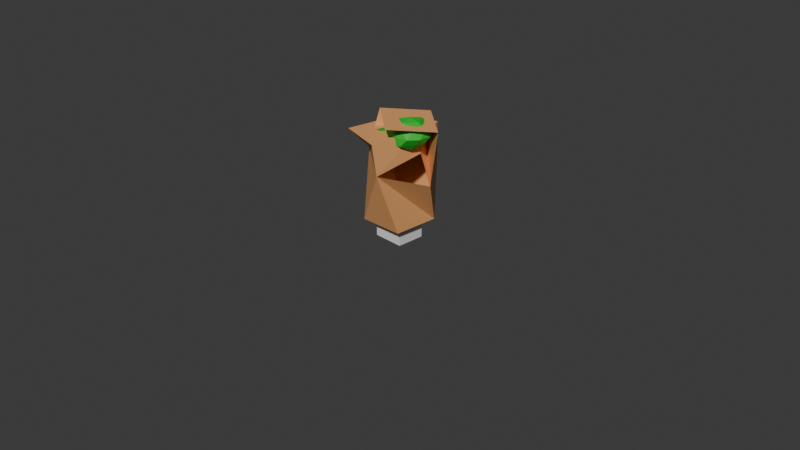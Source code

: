 # Source: p_yt_puu.blend  (saved by Blender 4.2.66; exported with 4.5.12 LTS)
import bpy
from mathutils import Matrix  # noqa: F401  (used for matrix-valued properties, if any)

bpy.ops.wm.read_factory_settings(use_empty=True)
scene = bpy.context.scene
scene.name = 'Scene'

# ---- collections
col_collection = bpy.data.collections.new('Collection'); scene.collection.children.link(col_collection)

# ---- materials (node trees are filled in below, after node groups)
mat_material_004 = bpy.data.materials.new('Material.004')
mat_material_001 = bpy.data.materials.new('Material.001')
mat_material_003 = bpy.data.materials.new('Material.003')
mat_material_002 = bpy.data.materials.new('Material.002')
mat_material_005 = bpy.data.materials.new('Material.005')

# ---- material node trees
mat_material_004.use_nodes = True; mat_material_004.node_tree.nodes.clear()
_N = mat_material_004.node_tree.nodes; _L = mat_material_004.node_tree.links
n0 = _N.new('ShaderNodeBsdfPrincipled'); n0.name = 'Principled BSDF'; n0.location = (10, 300)
n0.inputs[0].default_value = (0.8001, 0.3789, 0.1423, 1.0)
n1 = _N.new('ShaderNodeOutputMaterial'); n1.name = 'Material Output'; n1.location = (300, 300)
_L.new(n0.outputs[0], n1.inputs[0])
n1.is_active_output = True
mat_material_001.use_nodes = True; mat_material_001.node_tree.nodes.clear()
_N = mat_material_001.node_tree.nodes; _L = mat_material_001.node_tree.links
n0 = _N.new('ShaderNodeBsdfPrincipled'); n0.name = 'Principled BSDF'; n0.location = (10, 300)
n0.inputs[0].default_value = (0.0171, 0.5137, 0.03257, 1.0)
n1 = _N.new('ShaderNodeOutputMaterial'); n1.name = 'Material Output'; n1.location = (300, 300)
_L.new(n0.outputs[0], n1.inputs[0])
n1.is_active_output = True
mat_material_003.use_nodes = True; mat_material_003.node_tree.nodes.clear()
_N = mat_material_003.node_tree.nodes; _L = mat_material_003.node_tree.links
n0 = _N.new('ShaderNodeBsdfPrincipled'); n0.name = 'Principled BSDF'; n0.location = (10, 300)
n0.inputs[0].default_value = (0.3462, 0.8, 0.09456, 1.0)
n1 = _N.new('ShaderNodeOutputMaterial'); n1.name = 'Material Output'; n1.location = (300, 300)
_L.new(n0.outputs[0], n1.inputs[0])
n1.is_active_output = True
mat_material_002.use_nodes = True; mat_material_002.node_tree.nodes.clear()
_N = mat_material_002.node_tree.nodes; _L = mat_material_002.node_tree.links
n0 = _N.new('ShaderNodeBsdfPrincipled'); n0.name = 'Principled BSDF'; n0.location = (10, 300)
n0.inputs[0].default_value = (0.01261, 0.2952, 0.01985, 1.0)
n1 = _N.new('ShaderNodeOutputMaterial'); n1.name = 'Material Output'; n1.location = (300, 300)
_L.new(n0.outputs[0], n1.inputs[0])
n1.is_active_output = True
mat_material_005.use_nodes = True; mat_material_005.node_tree.nodes.clear()
_N = mat_material_005.node_tree.nodes; _L = mat_material_005.node_tree.links
n0 = _N.new('ShaderNodeBsdfPrincipled'); n0.name = 'Principled BSDF'; n0.location = (10, 300)
n0.inputs[0].default_value = (0.8003, 0.7749, 0.755, 1.0)
n1 = _N.new('ShaderNodeOutputMaterial'); n1.name = 'Material Output'; n1.location = (300, 300)
_L.new(n0.outputs[0], n1.inputs[0])
n1.is_active_output = True

# ---- world
world_world = bpy.data.worlds.new('World'); scene.world = world_world
world_world.use_nodes = True; world_world.node_tree.nodes.clear()
_N = world_world.node_tree.nodes; _L = world_world.node_tree.links
n0 = _N.new('ShaderNodeOutputWorld'); n0.name = 'World Output'; n0.location = (300, 300)
n1 = _N.new('ShaderNodeBackground'); n1.name = 'Background'; n1.location = (10, 300)
n1.inputs[0].default_value = (0.05088, 0.05088, 0.05088, 1.0)
_L.new(n1.outputs[0], n0.inputs[0])
n0.is_active_output = True
world_world.color = (0.05088, 0.05088, 0.05088)
world_world.sun_shadow_jitter_overblur = 0.0

# ---- cameras
cam_camera = bpy.data.cameras.new('Camera')
cam_camera.clip_end = 100.0
cam_camera.ortho_scale = 7.314

# ---- meshes
me_plane = bpy.data.meshes.new('Plane')
me_plane.from_pydata([(0.0, 0.0, 0.0)], [], [])
_uv = me_plane.uv_layers.new(name='UVMap')
_uv.uv.foreach_set('vector', [])
me_plane.update()
me_plane_001 = bpy.data.meshes.new('Plane.001')
me_plane_001.from_pydata([(0.0, 0.0, 0.0), (-0.09943, 0.001018, 0.4752), (-0.1421, -0.2028, 0.8264), (-0.1772, -0.2134, 1.002), (-0.1565, 0.1364, 0.6508), (-0.2122, 0.1334, 0.9194), (0.04981, -0.1101, 0.6915), (0.02073, -0.09114, 1.177)], [(0, 1), (1, 2), (2, 3), (1, 4), (4, 5), (1, 6), (6, 7)], [])
_uv = me_plane_001.uv_layers.new(name='UVMap')
_uv.uv.foreach_set('vector', [])
me_plane_001.materials.append(mat_material_004)
me_plane_001.update()
me_icosphere = bpy.data.meshes.new('Icosphere')
me_icosphere.from_pydata([(-0.03659, 0.02087, -1.009), (0.7134, -0.3178, -0.4184), (-0.2764, -0.8506, -0.4472), (-0.8944, 0.0, -0.4472), (-0.2764, 0.8506, -0.4472), (0.714, 0.4264, -0.3176), (0.4088, -0.7507, 0.2774), (-0.7236, -0.5257, 0.4472), (-0.7682, 0.5831, 0.1465), (0.2764, 0.8506, 0.4472), (0.8944, 0.0, 0.4472), (0.0, 0.0, 1.0), (-0.1625, -0.5, -0.8507), (0.4253, -0.309, -0.8507), (0.2629, -0.809, -0.5257), (0.8391, -0.0004014, -0.4111), (0.4253, 0.309, -0.8507), (-0.4773, 0.08241, -0.9706), (-0.6882, -0.5, -0.5257), (-0.3155, 0.4847, -1.027), (-0.6882, 0.5, -0.5257), (0.2629, 0.809, -0.5257), (0.9511, -0.309, 0.0), (0.9511, 0.309, 0.0), (0.1072, -0.8656, 8.065e-07), (0.6263, -0.7557, 0.01299), (-0.9511, -0.309, 0.0), (-0.5878, -0.809, 0.0), (-0.583, 0.8533, -0.171), (-0.9511, 0.309, 0.0), (0.6191, 0.7707, 0.04049), (0.0, 1.0, 0.0), (0.6882, -0.5, 0.5257), (-0.2629, -0.809, 0.5257), (-0.8506, 0.0, 0.5257), (-0.2629, 0.8938, 0.1839), (0.7064, 0.5216, 0.404), (0.1625, -0.5, 0.8507), (0.5257, 0.0, 0.8507), (-0.4253, -0.309, 0.8507), (-0.2793, 0.4514, 0.5035), (0.1625, 0.5, 0.8507)], [], [(0, 13, 12), (1, 13, 15), (0, 12, 17), (0, 17, 19), (0, 19, 16), (1, 15, 22), (2, 14, 24), (3, 18, 26), (4, 20, 28), (5, 21, 30), (1, 22, 25), (2, 24, 27), (3, 26, 29), (4, 28, 31), (5, 30, 23), (6, 32, 37), (7, 33, 39), (8, 34, 40), (9, 35, 41), (10, 36, 38), (38, 41, 11), (38, 36, 41), (36, 9, 41), (41, 40, 11), (41, 35, 40), (35, 8, 40), (40, 39, 11), (40, 34, 39), (34, 7, 39), (39, 37, 11), (39, 33, 37), (33, 6, 37), (37, 38, 11), (37, 32, 38), (32, 10, 38), (23, 36, 10), (23, 30, 36), (30, 9, 36), (31, 35, 9), (31, 28, 35), (28, 8, 35), (29, 34, 8), (29, 26, 34), (26, 7, 34), (27, 33, 7), (27, 24, 33), (24, 6, 33), (25, 32, 6), (25, 22, 32), (22, 10, 32), (30, 31, 9), (30, 21, 31), (21, 4, 31), (28, 29, 8), (28, 20, 29), (20, 3, 29), (26, 27, 7), (26, 18, 27), (18, 2, 27), (24, 25, 6), (24, 14, 25), (14, 1, 25), (22, 23, 10), (22, 15, 23), (15, 5, 23), (16, 21, 5), (16, 19, 21), (19, 4, 21), (19, 20, 4), (19, 17, 20), (17, 3, 20), (17, 18, 3), (17, 12, 18), (12, 2, 18), (15, 16, 5), (15, 13, 16), (13, 0, 16), (12, 14, 2), (12, 13, 14), (13, 1, 14)])
_uv = me_icosphere.uv_layers.new(name='UVMap')
_uv.uv.foreach_set('vector', [0.1818, 0.0, 0.2273, 0.07873, 0.1364, 0.07873, 0.2727, 0.1575, 0.3182, 0.07873, 0.3636, 0.1575, 0.9091, 0.0, 0.9545, 0.07873, 0.8636, 0.07873, 0.7273, 0.0, 0.7727, 0.07873, 0.6818, 0.07873, 0.5455, 0.0, 0.5909, 0.07873, 0.5, 0.07873, 0.2727, 0.1575, 0.3636, 0.1575, 0.3182, 0.2362, 0.09091, 0.1575, 0.1818, 0.1575, 0.1364, 0.2362, 0.8182, 0.1575, 0.9091, 0.1575, 0.8636, 0.2362, 0.6364, 0.1575, 0.7273, 0.1575, 0.6818, 0.2362, 0.4545, 0.1575, 0.5455, 0.1575, 0.5, 0.2362, 0.2727, 0.1575, 0.3182, 0.2362, 0.2273, 0.2362, 0.09091, 0.1575, 0.1364, 0.2362, 0.04546, 0.2362, 0.8182, 0.1575, 0.8636, 0.2362, 0.7727, 0.2362, 0.6364, 0.1575, 0.6818, 0.2362, 0.5909, 0.2362, 0.4545, 0.1575, 0.5, 0.2362, 0.4091, 0.2362, 0.1818, 0.3149, 0.2727, 0.3149, 0.2273, 0.3937, 0.0, 0.3149, 0.09091, 0.3149, 0.04546, 0.3937, 0.7273, 0.3149, 0.8182, 0.3149, 0.7727, 0.3937, 0.5455, 0.3149, 0.6364, 0.3149, 0.5909, 0.3937, 0.3636, 0.3149, 0.4545, 0.3149, 0.4091, 0.3937, 0.4091, 0.3937, 0.5, 0.3937, 0.4545, 0.4724, 0.4091, 0.3937, 0.4545, 0.3149, 0.5, 0.3937, 0.4545, 0.3149, 0.5455, 0.3149, 0.5, 0.3937, 0.5909, 0.3937, 0.6818, 0.3937, 0.6364, 0.4724, 0.5909, 0.3937, 0.6364, 0.3149, 0.6818, 0.3937, 0.6364, 0.3149, 0.7273, 0.3149, 0.6818, 0.3937, 0.7727, 0.3937, 0.8636, 0.3937, 0.8182, 0.4724, 0.7727, 0.3937, 0.8182, 0.3149, 0.8636, 0.3937, 0.8182, 0.3149, 0.9091, 0.3149, 0.8636, 0.3937, 0.04546, 0.3937, 0.1364, 0.3937, 0.09091, 0.4724, 0.04546, 0.3937, 0.09091, 0.3149, 0.1364, 0.3937, 0.09091, 0.3149, 0.1818, 0.3149, 0.1364, 0.3937, 0.2273, 0.3937, 0.3182, 0.3937, 0.2727, 0.4724, 0.2273, 0.3937, 0.2727, 0.3149, 0.3182, 0.3937, 0.2727, 0.3149, 0.3636, 0.3149, 0.3182, 0.3937, 0.4091, 0.2362, 0.4545, 0.3149, 0.3636, 0.3149, 0.4091, 0.2362, 0.5, 0.2362, 0.4545, 0.3149, 0.5, 0.2362, 0.5455, 0.3149, 0.4545, 0.3149, 0.5909, 0.2362, 0.6364, 0.3149, 0.5455, 0.3149, 0.5909, 0.2362, 0.6818, 0.2362, 0.6364, 0.3149, 0.6818, 0.2362, 0.7273, 0.3149, 0.6364, 0.3149, 0.7727, 0.2362, 0.8182, 0.3149, 0.7273, 0.3149, 0.7727, 0.2362, 0.8636, 0.2362, 0.8182, 0.3149, 0.8636, 0.2362, 0.9091, 0.3149, 0.8182, 0.3149, 0.04546, 0.2362, 0.09091, 0.3149, 0.0, 0.3149, 0.04546, 0.2362, 0.1364, 0.2362, 0.09091, 0.3149, 0.1364, 0.2362, 0.1818, 0.3149, 0.09091, 0.3149, 0.2273, 0.2362, 0.2727, 0.3149, 0.1818, 0.3149, 0.2273, 0.2362, 0.3182, 0.2362, 0.2727, 0.3149, 0.3182, 0.2362, 0.3636, 0.3149, 0.2727, 0.3149, 0.5, 0.2362, 0.5909, 0.2362, 0.5455, 0.3149, 0.5, 0.2362, 0.5455, 0.1575, 0.5909, 0.2362, 0.5455, 0.1575, 0.6364, 0.1575, 0.5909, 0.2362, 0.6818, 0.2362, 0.7727, 0.2362, 0.7273, 0.3149, 0.6818, 0.2362, 0.7273, 0.1575, 0.7727, 0.2362, 0.7273, 0.1575, 0.8182, 0.1575, 0.7727, 0.2362, 0.8636, 0.2362, 0.9545, 0.2362, 0.9091, 0.3149, 0.8636, 0.2362, 0.9091, 0.1575, 0.9545, 0.2362, 0.9091, 0.1575, 1.0, 0.1575, 0.9545, 0.2362, 0.1364, 0.2362, 0.2273, 0.2362, 0.1818, 0.3149, 0.1364, 0.2362, 0.1818, 0.1575, 0.2273, 0.2362, 0.1818, 0.1575, 0.2727, 0.1575, 0.2273, 0.2362, 0.3182, 0.2362, 0.4091, 0.2362, 0.3636, 0.3149, 0.3182, 0.2362, 0.3636, 0.1575, 0.4091, 0.2362, 0.3636, 0.1575, 0.4545, 0.1575, 0.4091, 0.2362, 0.5, 0.07873, 0.5455, 0.1575, 0.4545, 0.1575, 0.5, 0.07873, 0.5909, 0.07873, 0.5455, 0.1575, 0.5909, 0.07873, 0.6364, 0.1575, 0.5455, 0.1575, 0.6818, 0.07873, 0.7273, 0.1575, 0.6364, 0.1575, 0.6818, 0.07873, 0.7727, 0.07873, 0.7273, 0.1575, 0.7727, 0.07873, 0.8182, 0.1575, 0.7273, 0.1575, 0.8636, 0.07873, 0.9091, 0.1575, 0.8182, 0.1575, 0.8636, 0.07873, 0.9545, 0.07873, 0.9091, 0.1575, 0.9545, 0.07873, 1.0, 0.1575, 0.9091, 0.1575, 0.3636, 0.1575, 0.4091, 0.07873, 0.4545, 0.1575, 0.3636, 0.1575, 0.3182, 0.07873, 0.4091, 0.07873, 0.3182, 0.07873, 0.3636, 0.0, 0.4091, 0.07873, 0.1364, 0.07873, 0.1818, 0.1575, 0.09091, 0.1575, 0.1364, 0.07873, 0.2273, 0.07873, 0.1818, 0.1575, 0.2273, 0.07873, 0.2727, 0.1575, 0.1818, 0.1575])
me_icosphere.materials.append(mat_material_001)
me_icosphere.update()
me_icosphere_001 = bpy.data.meshes.new('Icosphere.001')
me_icosphere_001.from_pydata([(0.2278, 0.0681, -1.049), (0.9514, -0.4576, -0.4965), (-0.04863, -0.7825, -0.4965), (-0.6667, 0.0681, -0.4965), (-0.04863, 0.9187, -0.4965), (0.7327, 0.6391, -0.4965), (0.5041, -0.7825, 0.3979), (-0.4958, -0.4576, 0.3979), (-0.4958, 0.5938, 0.3979), (0.54, 0.9093, 0.08393), (1.122, 0.0681, 0.3979), (0.2278, 0.0681, 0.9507), (0.0653, -0.4319, -0.8999), (0.6531, -0.2409, -0.8999), (0.4906, -0.7409, -0.575), (1.078, 0.0681, -0.575), (0.6531, 0.3771, -0.8999), (-0.298, 0.0681, -0.8999), (-0.6025, -0.3812, -0.575), (0.0653, 0.5681, -0.8999), (-0.4604, 0.5681, -0.575), (0.4906, 0.8771, -0.575), (1.179, -0.2409, -0.04928), (1.012, 0.417, -0.06682), (0.2278, -0.9319, -0.04928), (0.8155, -0.7409, -0.04928), (-0.7012, -0.2423, 0.06305), (-0.3611, -0.5659, -0.125), (-0.2313, 0.8426, 0.09454), (-0.7233, 0.3771, -0.04928), (0.8155, 0.8771, -0.04928), (0.2278, 1.068, -0.04928), (0.9159, -0.4319, 0.4765), (-0.03511, -0.7409, 0.4765), (-0.6647, 0.007812, 0.2894), (0.2969, 0.8679, 0.1514), (0.9159, 0.5681, 0.4765), (0.3902, -0.4319, 0.8014), (0.7535, 0.0681, 0.8014), (-0.2049, -0.09749, 0.7068), (-0.1976, 0.3771, 0.8014), (0.3935, 0.5733, 0.5435)], [], [(0, 13, 12), (1, 13, 15), (0, 12, 17), (0, 17, 19), (0, 19, 16), (1, 15, 22), (2, 14, 24), (3, 18, 26), (4, 20, 28), (5, 21, 30), (1, 22, 25), (2, 24, 27), (3, 26, 29), (4, 28, 31), (5, 30, 23), (6, 32, 37), (7, 33, 39), (8, 34, 40), (9, 35, 41), (10, 36, 38), (38, 41, 11), (38, 36, 41), (36, 9, 41), (41, 40, 11), (41, 35, 40), (35, 8, 40), (40, 39, 11), (40, 34, 39), (34, 7, 39), (39, 37, 11), (39, 33, 37), (33, 6, 37), (37, 38, 11), (37, 32, 38), (32, 10, 38), (23, 36, 10), (23, 30, 36), (30, 9, 36), (31, 35, 9), (31, 28, 35), (28, 8, 35), (29, 34, 8), (29, 26, 34), (26, 7, 34), (27, 33, 7), (27, 24, 33), (24, 6, 33), (25, 32, 6), (25, 22, 32), (22, 10, 32), (30, 31, 9), (30, 21, 31), (21, 4, 31), (28, 29, 8), (28, 20, 29), (20, 3, 29), (26, 27, 7), (26, 18, 27), (18, 2, 27), (24, 25, 6), (24, 14, 25), (14, 1, 25), (22, 23, 10), (22, 15, 23), (15, 5, 23), (16, 21, 5), (16, 19, 21), (19, 4, 21), (19, 20, 4), (19, 17, 20), (17, 3, 20), (17, 18, 3), (17, 12, 18), (12, 2, 18), (15, 16, 5), (15, 13, 16), (13, 0, 16), (12, 14, 2), (12, 13, 14), (13, 1, 14)])
_uv = me_icosphere_001.uv_layers.new(name='UVMap')
_uv.uv.foreach_set('vector', [0.1818, 0.0, 0.2273, 0.07873, 0.1364, 0.07873, 0.2727, 0.1575, 0.3182, 0.07873, 0.3636, 0.1575, 0.9091, 0.0, 0.9545, 0.07873, 0.8636, 0.07873, 0.7273, 0.0, 0.7727, 0.07873, 0.6818, 0.07873, 0.5455, 0.0, 0.5909, 0.07873, 0.5, 0.07873, 0.2727, 0.1575, 0.3636, 0.1575, 0.3182, 0.2362, 0.09091, 0.1575, 0.1818, 0.1575, 0.1364, 0.2362, 0.8182, 0.1575, 0.9091, 0.1575, 0.8636, 0.2362, 0.6364, 0.1575, 0.7273, 0.1575, 0.6818, 0.2362, 0.4545, 0.1575, 0.5455, 0.1575, 0.5, 0.2362, 0.2727, 0.1575, 0.3182, 0.2362, 0.2273, 0.2362, 0.09091, 0.1575, 0.1364, 0.2362, 0.04546, 0.2362, 0.8182, 0.1575, 0.8636, 0.2362, 0.7727, 0.2362, 0.6364, 0.1575, 0.6818, 0.2362, 0.5909, 0.2362, 0.4545, 0.1575, 0.5, 0.2362, 0.4091, 0.2362, 0.1818, 0.3149, 0.2727, 0.3149, 0.2273, 0.3937, 0.0, 0.3149, 0.09091, 0.3149, 0.04546, 0.3937, 0.7273, 0.3149, 0.8182, 0.3149, 0.7727, 0.3937, 0.5455, 0.3149, 0.6364, 0.3149, 0.5909, 0.3937, 0.3636, 0.3149, 0.4545, 0.3149, 0.4091, 0.3937, 0.4091, 0.3937, 0.5, 0.3937, 0.4545, 0.4724, 0.4091, 0.3937, 0.4545, 0.3149, 0.5, 0.3937, 0.4545, 0.3149, 0.5455, 0.3149, 0.5, 0.3937, 0.5909, 0.3937, 0.6818, 0.3937, 0.6364, 0.4724, 0.5909, 0.3937, 0.6364, 0.3149, 0.6818, 0.3937, 0.6364, 0.3149, 0.7273, 0.3149, 0.6818, 0.3937, 0.7727, 0.3937, 0.8636, 0.3937, 0.8182, 0.4724, 0.7727, 0.3937, 0.8182, 0.3149, 0.8636, 0.3937, 0.8182, 0.3149, 0.9091, 0.3149, 0.8636, 0.3937, 0.04546, 0.3937, 0.1364, 0.3937, 0.09091, 0.4724, 0.04546, 0.3937, 0.09091, 0.3149, 0.1364, 0.3937, 0.09091, 0.3149, 0.1818, 0.3149, 0.1364, 0.3937, 0.2273, 0.3937, 0.3182, 0.3937, 0.2727, 0.4724, 0.2273, 0.3937, 0.2727, 0.3149, 0.3182, 0.3937, 0.2727, 0.3149, 0.3636, 0.3149, 0.3182, 0.3937, 0.4091, 0.2362, 0.4545, 0.3149, 0.3636, 0.3149, 0.4091, 0.2362, 0.5, 0.2362, 0.4545, 0.3149, 0.5, 0.2362, 0.5455, 0.3149, 0.4545, 0.3149, 0.5909, 0.2362, 0.6364, 0.3149, 0.5455, 0.3149, 0.5909, 0.2362, 0.6818, 0.2362, 0.6364, 0.3149, 0.6818, 0.2362, 0.7273, 0.3149, 0.6364, 0.3149, 0.7727, 0.2362, 0.8182, 0.3149, 0.7273, 0.3149, 0.7727, 0.2362, 0.8636, 0.2362, 0.8182, 0.3149, 0.8636, 0.2362, 0.9091, 0.3149, 0.8182, 0.3149, 0.04546, 0.2362, 0.09091, 0.3149, 0.0, 0.3149, 0.04546, 0.2362, 0.1364, 0.2362, 0.09091, 0.3149, 0.1364, 0.2362, 0.1818, 0.3149, 0.09091, 0.3149, 0.2273, 0.2362, 0.2727, 0.3149, 0.1818, 0.3149, 0.2273, 0.2362, 0.3182, 0.2362, 0.2727, 0.3149, 0.3182, 0.2362, 0.3636, 0.3149, 0.2727, 0.3149, 0.5, 0.2362, 0.5909, 0.2362, 0.5455, 0.3149, 0.5, 0.2362, 0.5455, 0.1575, 0.5909, 0.2362, 0.5455, 0.1575, 0.6364, 0.1575, 0.5909, 0.2362, 0.6818, 0.2362, 0.7727, 0.2362, 0.7273, 0.3149, 0.6818, 0.2362, 0.7273, 0.1575, 0.7727, 0.2362, 0.7273, 0.1575, 0.8182, 0.1575, 0.7727, 0.2362, 0.8636, 0.2362, 0.9545, 0.2362, 0.9091, 0.3149, 0.8636, 0.2362, 0.9091, 0.1575, 0.9545, 0.2362, 0.9091, 0.1575, 1.0, 0.1575, 0.9545, 0.2362, 0.1364, 0.2362, 0.2273, 0.2362, 0.1818, 0.3149, 0.1364, 0.2362, 0.1818, 0.1575, 0.2273, 0.2362, 0.1818, 0.1575, 0.2727, 0.1575, 0.2273, 0.2362, 0.3182, 0.2362, 0.4091, 0.2362, 0.3636, 0.3149, 0.3182, 0.2362, 0.3636, 0.1575, 0.4091, 0.2362, 0.3636, 0.1575, 0.4545, 0.1575, 0.4091, 0.2362, 0.5, 0.07873, 0.5455, 0.1575, 0.4545, 0.1575, 0.5, 0.07873, 0.5909, 0.07873, 0.5455, 0.1575, 0.5909, 0.07873, 0.6364, 0.1575, 0.5455, 0.1575, 0.6818, 0.07873, 0.7273, 0.1575, 0.6364, 0.1575, 0.6818, 0.07873, 0.7727, 0.07873, 0.7273, 0.1575, 0.7727, 0.07873, 0.8182, 0.1575, 0.7273, 0.1575, 0.8636, 0.07873, 0.9091, 0.1575, 0.8182, 0.1575, 0.8636, 0.07873, 0.9545, 0.07873, 0.9091, 0.1575, 0.9545, 0.07873, 1.0, 0.1575, 0.9091, 0.1575, 0.3636, 0.1575, 0.4091, 0.07873, 0.4545, 0.1575, 0.3636, 0.1575, 0.3182, 0.07873, 0.4091, 0.07873, 0.3182, 0.07873, 0.3636, 0.0, 0.4091, 0.07873, 0.1364, 0.07873, 0.1818, 0.1575, 0.09091, 0.1575, 0.1364, 0.07873, 0.2273, 0.07873, 0.1818, 0.1575, 0.2273, 0.07873, 0.2727, 0.1575, 0.1818, 0.1575])
me_icosphere_001.materials.append(mat_material_003)
me_icosphere_001.update()
me_icosphere_002 = bpy.data.meshes.new('Icosphere.002')
me_icosphere_002.from_pydata([(0.0, 0.0, -1.0), (0.7236, -0.5257, -0.4472), (-0.2764, -0.8506, -0.4472), (-1.016, -0.0848, -0.5082), (-0.2764, 0.8506, -0.4472), (0.5888, 0.5636, -0.3001), (0.2764, -0.8506, 0.4472), (-0.5449, -0.6337, 0.2603), (-0.7443, 0.3459, 0.2123), (0.1661, 0.6667, 0.3665), (0.8944, 0.0, 0.4472), (0.05372, -0.0185, 1.088), (-0.1625, -0.5, -0.8507), (0.4253, -0.309, -0.8507), (0.2629, -0.809, -0.5257), (0.8506, 0.0, -0.5257), (0.4253, 0.309, -0.8507), (-0.5257, 0.0, -0.8507), (-0.6882, -0.5, -0.5257), (-0.1625, 0.5, -0.8507), (-0.5115, 0.6501, -0.5984), (0.3403, 0.77, -0.314), (0.9511, -0.309, 0.0), (0.9511, 0.309, 0.0), (-0.08947, -0.9392, 0.07141), (0.5878, -0.809, 0.0), (-0.7759, -0.3753, -0.081), (-0.5878, -0.809, 0.0), (-0.7176, 0.6865, -0.1519), (-1.16, 0.1913, -0.1962), (0.3921, 0.8617, 0.04629), (0.0, 1.0, 0.0), (0.6882, -0.5, 0.5257), (-0.2629, -0.809, 0.5257), (-0.9632, -0.07229, 0.1533), (-0.4435, 0.7001, 0.3882), (0.6882, 0.5, 0.5257), (0.0992, -0.4849, 0.7929), (0.5257, 0.0, 0.8507), (-0.3871, -0.3222, 0.9134), (-0.427, 0.3792, 0.8404), (0.01488, 0.4046, 0.6501)], [], [(0, 13, 12), (1, 13, 15), (0, 12, 17), (0, 17, 19), (0, 19, 16), (1, 15, 22), (2, 14, 24), (3, 18, 26), (4, 20, 28), (5, 21, 30), (1, 22, 25), (2, 24, 27), (3, 26, 29), (4, 28, 31), (5, 30, 23), (6, 32, 37), (7, 33, 39), (8, 34, 40), (9, 35, 41), (10, 36, 38), (38, 41, 11), (38, 36, 41), (36, 9, 41), (41, 40, 11), (41, 35, 40), (35, 8, 40), (40, 39, 11), (40, 34, 39), (34, 7, 39), (39, 37, 11), (39, 33, 37), (33, 6, 37), (37, 38, 11), (37, 32, 38), (32, 10, 38), (23, 36, 10), (23, 30, 36), (30, 9, 36), (31, 35, 9), (31, 28, 35), (28, 8, 35), (29, 34, 8), (29, 26, 34), (26, 7, 34), (27, 33, 7), (27, 24, 33), (24, 6, 33), (25, 32, 6), (25, 22, 32), (22, 10, 32), (30, 31, 9), (30, 21, 31), (21, 4, 31), (28, 29, 8), (28, 20, 29), (20, 3, 29), (26, 27, 7), (26, 18, 27), (18, 2, 27), (24, 25, 6), (24, 14, 25), (14, 1, 25), (22, 23, 10), (22, 15, 23), (15, 5, 23), (16, 21, 5), (16, 19, 21), (19, 4, 21), (19, 20, 4), (19, 17, 20), (17, 3, 20), (17, 18, 3), (17, 12, 18), (12, 2, 18), (15, 16, 5), (15, 13, 16), (13, 0, 16), (12, 14, 2), (12, 13, 14), (13, 1, 14)])
_uv = me_icosphere_002.uv_layers.new(name='UVMap')
_uv.uv.foreach_set('vector', [0.1818, 0.0, 0.2273, 0.07873, 0.1364, 0.07873, 0.2727, 0.1575, 0.3182, 0.07873, 0.3636, 0.1575, 0.9091, 0.0, 0.9545, 0.07873, 0.8636, 0.07873, 0.7273, 0.0, 0.7727, 0.07873, 0.6818, 0.07873, 0.5455, 0.0, 0.5909, 0.07873, 0.5, 0.07873, 0.2727, 0.1575, 0.3636, 0.1575, 0.3182, 0.2362, 0.09091, 0.1575, 0.1818, 0.1575, 0.1364, 0.2362, 0.8182, 0.1575, 0.9091, 0.1575, 0.8636, 0.2362, 0.6364, 0.1575, 0.7273, 0.1575, 0.6818, 0.2362, 0.4545, 0.1575, 0.5455, 0.1575, 0.5, 0.2362, 0.2727, 0.1575, 0.3182, 0.2362, 0.2273, 0.2362, 0.09091, 0.1575, 0.1364, 0.2362, 0.04546, 0.2362, 0.8182, 0.1575, 0.8636, 0.2362, 0.7727, 0.2362, 0.6364, 0.1575, 0.6818, 0.2362, 0.5909, 0.2362, 0.4545, 0.1575, 0.5, 0.2362, 0.4091, 0.2362, 0.1818, 0.3149, 0.2727, 0.3149, 0.2273, 0.3937, 0.0, 0.3149, 0.09091, 0.3149, 0.04546, 0.3937, 0.7273, 0.3149, 0.8182, 0.3149, 0.7727, 0.3937, 0.5455, 0.3149, 0.6364, 0.3149, 0.5909, 0.3937, 0.3636, 0.3149, 0.4545, 0.3149, 0.4091, 0.3937, 0.4091, 0.3937, 0.5, 0.3937, 0.4545, 0.4724, 0.4091, 0.3937, 0.4545, 0.3149, 0.5, 0.3937, 0.4545, 0.3149, 0.5455, 0.3149, 0.5, 0.3937, 0.5909, 0.3937, 0.6818, 0.3937, 0.6364, 0.4724, 0.5909, 0.3937, 0.6364, 0.3149, 0.6818, 0.3937, 0.6364, 0.3149, 0.7273, 0.3149, 0.6818, 0.3937, 0.7727, 0.3937, 0.8636, 0.3937, 0.8182, 0.4724, 0.7727, 0.3937, 0.8182, 0.3149, 0.8636, 0.3937, 0.8182, 0.3149, 0.9091, 0.3149, 0.8636, 0.3937, 0.04546, 0.3937, 0.1364, 0.3937, 0.09091, 0.4724, 0.04546, 0.3937, 0.09091, 0.3149, 0.1364, 0.3937, 0.09091, 0.3149, 0.1818, 0.3149, 0.1364, 0.3937, 0.2273, 0.3937, 0.3182, 0.3937, 0.2727, 0.4724, 0.2273, 0.3937, 0.2727, 0.3149, 0.3182, 0.3937, 0.2727, 0.3149, 0.3636, 0.3149, 0.3182, 0.3937, 0.4091, 0.2362, 0.4545, 0.3149, 0.3636, 0.3149, 0.4091, 0.2362, 0.5, 0.2362, 0.4545, 0.3149, 0.5, 0.2362, 0.5455, 0.3149, 0.4545, 0.3149, 0.5909, 0.2362, 0.6364, 0.3149, 0.5455, 0.3149, 0.5909, 0.2362, 0.6818, 0.2362, 0.6364, 0.3149, 0.6818, 0.2362, 0.7273, 0.3149, 0.6364, 0.3149, 0.7727, 0.2362, 0.8182, 0.3149, 0.7273, 0.3149, 0.7727, 0.2362, 0.8636, 0.2362, 0.8182, 0.3149, 0.8636, 0.2362, 0.9091, 0.3149, 0.8182, 0.3149, 0.04546, 0.2362, 0.09091, 0.3149, 0.0, 0.3149, 0.04546, 0.2362, 0.1364, 0.2362, 0.09091, 0.3149, 0.1364, 0.2362, 0.1818, 0.3149, 0.09091, 0.3149, 0.2273, 0.2362, 0.2727, 0.3149, 0.1818, 0.3149, 0.2273, 0.2362, 0.3182, 0.2362, 0.2727, 0.3149, 0.3182, 0.2362, 0.3636, 0.3149, 0.2727, 0.3149, 0.5, 0.2362, 0.5909, 0.2362, 0.5455, 0.3149, 0.5, 0.2362, 0.5455, 0.1575, 0.5909, 0.2362, 0.5455, 0.1575, 0.6364, 0.1575, 0.5909, 0.2362, 0.6818, 0.2362, 0.7727, 0.2362, 0.7273, 0.3149, 0.6818, 0.2362, 0.7273, 0.1575, 0.7727, 0.2362, 0.7273, 0.1575, 0.8182, 0.1575, 0.7727, 0.2362, 0.8636, 0.2362, 0.9545, 0.2362, 0.9091, 0.3149, 0.8636, 0.2362, 0.9091, 0.1575, 0.9545, 0.2362, 0.9091, 0.1575, 1.0, 0.1575, 0.9545, 0.2362, 0.1364, 0.2362, 0.2273, 0.2362, 0.1818, 0.3149, 0.1364, 0.2362, 0.1818, 0.1575, 0.2273, 0.2362, 0.1818, 0.1575, 0.2727, 0.1575, 0.2273, 0.2362, 0.3182, 0.2362, 0.4091, 0.2362, 0.3636, 0.3149, 0.3182, 0.2362, 0.3636, 0.1575, 0.4091, 0.2362, 0.3636, 0.1575, 0.4545, 0.1575, 0.4091, 0.2362, 0.5, 0.07873, 0.5455, 0.1575, 0.4545, 0.1575, 0.5, 0.07873, 0.5909, 0.07873, 0.5455, 0.1575, 0.5909, 0.07873, 0.6364, 0.1575, 0.5455, 0.1575, 0.6818, 0.07873, 0.7273, 0.1575, 0.6364, 0.1575, 0.6818, 0.07873, 0.7727, 0.07873, 0.7273, 0.1575, 0.7727, 0.07873, 0.8182, 0.1575, 0.7273, 0.1575, 0.8636, 0.07873, 0.9091, 0.1575, 0.8182, 0.1575, 0.8636, 0.07873, 0.9545, 0.07873, 0.9091, 0.1575, 0.9545, 0.07873, 1.0, 0.1575, 0.9091, 0.1575, 0.3636, 0.1575, 0.4091, 0.07873, 0.4545, 0.1575, 0.3636, 0.1575, 0.3182, 0.07873, 0.4091, 0.07873, 0.3182, 0.07873, 0.3636, 0.0, 0.4091, 0.07873, 0.1364, 0.07873, 0.1818, 0.1575, 0.09091, 0.1575, 0.1364, 0.07873, 0.2273, 0.07873, 0.1818, 0.1575, 0.2273, 0.07873, 0.2727, 0.1575, 0.1818, 0.1575])
me_icosphere_002.materials.append(mat_material_002)
me_icosphere_002.update()
me_cube_002 = bpy.data.meshes.new('Cube.002')
me_cube_002.from_pydata([(-1.0, -1.0, -1.0), (-1.0, -1.0, 1.0), (-1.0, 1.0, -1.0), (-1.0, 1.0, 1.0), (1.0, -1.0, -1.0), (1.0, -1.0, 1.0), (1.0, 1.0, -1.0), (1.0, 1.0, 1.0), (-1.0, 0.0, -1.0), (-1.0, -1.0, 0.0), (-1.0, 0.0, 1.0), (-1.0, 1.0, 0.0), (0.0, 1.0, -1.0), (0.0, 1.0, 1.0), (1.0, 1.0, 0.0), (1.0, 0.0, -1.0), (1.0, 0.0, 1.0), (1.0, -1.0, 0.0), (0.0, -1.0, -1.0), (0.0, -1.0, 1.0), (0.0, 0.0, -1.0), (0.0, -1.0, 0.0), (1.0, 0.0, 0.0), (0.0, 1.0, 0.0), (-1.0, 0.0, 0.0), (-1.0, -0.5, -1.0), (-1.0, -1.0, 0.5), (-1.0, 0.5, 1.0), (-1.0, 1.0, -0.5), (-0.5, 1.0, -1.0), (0.5, 1.0, 1.0), (1.0, 1.0, -0.5), (1.0, 0.5, -1.0), (1.0, -0.5, 1.0), (1.0, -1.0, -0.5), (0.5, -1.0, -1.0), (-0.5, -1.0, 1.0), (-1.0, 0.5, -1.0), (-1.0, -1.0, -0.5), (-1.0, -0.5, 1.0), (-1.0, 1.0, 0.5), (0.5, 1.0, -1.0), (-0.5, 1.0, 1.0), (1.0, 1.0, 0.5), (1.0, -0.5, -1.0), (1.0, 0.5, 1.0), (1.0, -1.0, 0.5), (-0.5, -1.0, -1.0), (0.5, -1.0, 1.0), (0.0, -0.5, -1.0), (0.0, 0.5, -1.0), (-0.5, 0.0, -1.0), (0.5, 0.0, -1.0), (-0.5, -1.0, 0.0), (0.5, -1.0, 0.0), (0.0, -1.0, -0.5), (0.0, -1.0, 0.5), (1.0, -0.5, 0.0), (1.0, 0.5, 0.0), (1.0, 0.0, -0.5), (1.0, 0.0, 0.5), (0.5, 1.0, 0.0), (-0.5, 1.0, 0.0), (0.0, 1.0, -0.5), (0.0, 1.0, 0.5), (-1.0, 0.5, 0.0), (-1.0, -0.5, 0.0), (-1.0, 0.0, -0.5), (-1.0, 0.0, 0.5), (-1.0, -0.5, 0.5), (-1.0, -0.5, -0.5), (-1.0, 0.5, -0.5), (-0.5, 1.0, 0.5), (-0.5, 1.0, -0.5), (0.5, 1.0, -0.5), (1.0, 0.5, 0.5), (1.0, 0.5, -0.5), (1.0, -0.5, -0.5), (0.5, -1.0, 0.5), (0.5, -1.0, -0.5), (-0.5, -1.0, -0.5), (0.5, 0.5, -1.0), (-0.5, 0.5, -1.0), (-0.5, -0.5, -1.0), (0.5, -0.5, -1.0), (-0.5, -1.0, 0.5), (1.0, -0.5, 0.5), (0.5, 1.0, 0.5), (-1.0, 0.5, 0.5), (-1.0, -0.75, -1.0), (-1.0, 0.75, 1.0), (-1.0, 1.0, -0.75), (-0.75, 1.0, -1.0), (0.75, 1.0, 1.0), (1.0, 1.0, -0.75), (1.0, 0.75, -1.0), (1.0, -0.75, 1.0), (1.0, -1.0, -0.75), (0.75, -1.0, -1.0), (-0.75, -1.0, 1.0), (-1.0, 0.25, -1.0), (-1.0, -1.0, -0.25), (-1.0, -0.25, 1.0), (-1.0, 1.0, 0.25), (0.25, 1.0, -1.0), (-0.25, 1.0, 1.0), (1.0, 1.0, 0.25), (1.0, -0.25, -1.0), (1.0, 0.25, 1.0), (1.0, -1.0, 0.25), (-0.25, -1.0, -1.0), (0.25, -1.0, 1.0), (0.0, -0.75, -1.0), (0.0, 0.25, -1.0), (-0.75, 0.0, -1.0), (0.25, 0.0, -1.0), (-0.75, -1.0, 0.0), (0.25, -1.0, 0.0), (0.0, -1.0, -0.75), (0.0, -1.0, 0.25), (1.0, -0.75, 0.0), (1.0, 0.25, 0.0), (1.0, 0.0, -0.75), (1.0, 0.0, 0.25), (0.75, 1.0, 0.0), (-0.25, 1.0, 0.0), (0.0, 1.0, -0.75), (0.0, 1.0, 0.25), (-1.0, 0.75, 0.0), (-1.0, -0.25, 0.0), (-1.0, 0.0, -0.75), (-1.0, 0.0, 0.25), (-1.0, -0.25, -1.0), (-1.0, -1.0, 0.25), (-1.0, 0.25, 1.0), (-1.0, 1.0, -0.25), (-0.25, 1.0, -1.0), (0.25, 1.0, 1.0), (1.0, 1.0, -0.25), (1.0, 0.25, -1.0), (1.0, -0.25, 1.0), (1.0, -1.0, -0.25), (0.25, -1.0, -1.0), (-0.25, -1.0, 1.0), (-1.0, 0.75, -1.0), (-1.0, -1.0, -0.75), (-1.0, -0.75, 1.0), (0.75, 1.0, -1.0), (-0.75, 1.0, 1.0), (1.0, -0.75, -1.0), (1.0, 0.75, 1.0), (-0.75, -1.0, -1.0), (0.75, -1.0, 1.0), (0.0, -0.25, -1.0), (0.0, 0.75, -1.0), (-0.25, 0.0, -1.0), (0.75, 0.0, -1.0), (-0.25, -1.0, 0.0), (0.75, -1.0, 0.0), (0.0, -1.0, -0.25), (1.0, -0.25, 0.0), (1.0, 0.75, 0.0), (1.0, 0.0, -0.25), (0.25, 1.0, 0.0), (-0.75, 1.0, 0.0), (0.0, 1.0, -0.25), (-1.0, 0.25, 0.0), (-1.0, -0.75, 0.0), (-1.0, 0.0, -0.25), (-1.0, -0.25, 0.5), (-1.0, -0.75, 0.5), (-1.0, -0.5, 0.25), (-1.0, -0.25, -0.5), (-1.0, -0.75, -0.5), (-1.0, -0.5, -0.75), (-1.0, -0.5, -0.25), (-1.0, 0.75, -0.5), (-1.0, 0.25, -0.5), (-1.0, 0.5, -0.75), (-1.0, 0.5, -0.25), (-0.25, 1.0, 0.5), (-0.75, 1.0, 0.5), (-0.5, 1.0, 0.25), (-0.25, 1.0, -0.5), (-0.75, 1.0, -0.5), (-0.5, 1.0, -0.75), (-0.5, 1.0, -0.25), (0.75, 1.0, -0.5), (0.25, 1.0, -0.5), (0.5, 1.0, -0.75), (0.5, 1.0, -0.25), (1.0, 0.25, 0.5), (1.0, 0.75, 0.5), (1.0, 0.5, 0.25), (1.0, 0.25, -0.5), (1.0, 0.75, -0.5), (1.0, 0.5, -0.75), (1.0, 0.5, -0.25), (1.0, -0.75, -0.5), (1.0, -0.25, -0.5), (1.0, -0.5, -0.75), (1.0, -0.5, -0.25), (0.25, -1.0, 0.5), (0.75, -1.0, 0.5), (0.5, -1.0, 0.25), (0.25, -1.0, -0.5), (0.75, -1.0, -0.5), (0.5, -1.0, -0.75), (0.5, -1.0, -0.25), (-0.75, -1.0, -0.5), (-0.25, -1.0, -0.5), (-0.5, -1.0, -0.75), (-0.5, -1.0, -0.25), (0.5, 0.25, -1.0), (0.5, 0.75, -1.0), (0.25, 0.5, -1.0), (0.75, 0.5, -1.0), (-0.5, 0.25, -1.0), (-0.5, 0.75, -1.0), (-0.75, 0.5, -1.0), (-0.25, 0.5, -1.0), (-0.5, -0.75, -1.0), (-0.5, -0.25, -1.0), (-0.75, -0.5, -1.0), (-0.25, -0.5, -1.0), (0.5, -0.75, -1.0), (0.5, -0.25, -1.0), (0.25, -0.5, -1.0), (0.75, -0.5, -1.0), (-0.75, -1.0, 0.5), (-0.25, -1.0, 0.5), (-0.5, -1.0, 0.25), (1.0, -0.75, 0.5), (1.0, -0.25, 0.5), (1.0, -0.5, 0.25), (0.75, 1.0, 0.5), (0.25, 1.0, 0.5), (0.5, 1.0, 0.25), (-1.0, 0.75, 0.5), (-1.0, 0.25, 0.5), (-1.0, 0.5, 0.25), (-1.0, 0.25, 0.25), (-1.0, 0.75, 0.25), (0.25, 1.0, 0.25), (0.75, 1.0, 0.25), (1.0, -0.25, 0.25), (1.0, -0.75, 0.25), (-0.25, -1.0, 0.25), (-0.75, -1.0, 0.25), (0.75, -0.25, -1.0), (0.25, -0.25, -1.0), (0.25, -0.75, -1.0), (-0.25, -0.25, -1.0), (-0.75, -0.25, -1.0), (-0.75, -0.75, -1.0), (-0.25, 0.75, -1.0), (-0.75, 0.75, -1.0), (-0.75, 0.25, -1.0), (0.75, 0.75, -1.0), (0.25, 0.75, -1.0), (0.25, 0.25, -1.0), (-0.25, -1.0, -0.25), (-0.25, -1.0, -0.75), (-0.75, -1.0, -0.75), (0.75, -1.0, -0.25), (0.75, -1.0, -0.75), (0.25, -1.0, -0.75), (0.75, -1.0, 0.25), (0.25, -1.0, 0.25), (1.0, -0.25, -0.25), (1.0, -0.25, -0.75), (1.0, -0.75, -0.75), (1.0, 0.75, -0.25), (1.0, 0.75, -0.75), (1.0, 0.25, -0.75), (1.0, 0.75, 0.25), (1.0, 0.25, 0.25), (0.25, 1.0, -0.25), (0.25, 1.0, -0.75), (0.75, 1.0, -0.75), (-0.75, 1.0, -0.25), (-0.75, 1.0, -0.75), (-0.25, 1.0, -0.75), (-0.75, 1.0, 0.25), (-0.25, 1.0, 0.25), (-1.0, 0.25, -0.25), (-1.0, 0.25, -0.75), (-1.0, 0.75, -0.75), (-1.0, -0.75, -0.25), (-1.0, -0.75, -0.75), (-1.0, -0.25, -0.75), (-1.0, -0.75, 0.25), (-1.0, -0.25, 0.25), (-1.0, -0.25, -0.25), (-1.0, 0.75, -0.25), (-0.25, 1.0, -0.25), (0.75, 1.0, -0.25), (1.0, 0.25, -0.25), (1.0, -0.75, -0.25), (0.25, -1.0, -0.25), (-0.75, -1.0, -0.25), (0.75, 0.25, -1.0), (-0.25, 0.25, -1.0), (-0.25, -0.75, -1.0), (0.75, -0.75, -1.0), (-1.093, -1.093, 0.75), (-1.093, -1.093, 1.0), (-1.131, 0.75, 1.0), (-1.093, 1.093, 1.0), (0.75, 1.131, 1.0), (1.093, 1.093, 1.0), (1.131, -0.75, 1.0), (1.093, -1.093, 1.0), (-0.75, -1.131, 1.0), (-1.131, -0.25, 1.0), (-1.131, 0.0, 1.0), (-0.25, 1.131, 1.0), (0.0, 1.131, 1.0), (1.131, 0.25, 1.0), (1.131, 0.0, 1.0), (0.25, -1.131, 1.0), (0.0, -1.131, 1.0), (-1.131, 0.25, 1.0), (-1.131, 0.5, 1.0), (0.25, 1.131, 1.0), (0.5, 1.131, 1.0), (1.131, -0.25, 1.0), (1.131, -0.5, 1.0), (-0.25, -1.131, 1.0), (-0.5, -1.131, 1.0), (-1.131, -0.75, 1.0), (-1.131, -0.5, 1.0), (-1.093, 1.093, 0.75), (-1.093, 1.093, 0.5), (-0.75, 1.131, 1.0), (-0.5, 1.131, 1.0), (1.093, 1.093, 0.75), (1.093, 1.093, 0.5), (1.131, 0.75, 1.0), (1.131, 0.5, 1.0), (1.093, -1.093, 0.75), (1.093, -1.093, 0.5), (0.75, -1.131, 1.0), (0.5, -1.131, 1.0), (0.0, -1.131, 0.75), (0.0, -1.131, 0.5), (1.131, 0.0, 0.75), (1.131, 0.0, 0.5), (0.0, 1.131, 0.75), (0.0, 1.131, 0.5), (-1.131, 0.0, 0.75), (-1.131, 0.0, 0.5), (-1.131, -0.25, 0.5), (-1.131, -0.75, 0.5), (-1.131, -0.5, 0.5), (-1.131, -0.5, 0.75), (-0.25, 1.131, 0.5), (-0.75, 1.131, 0.5), (-0.5, 1.131, 0.5), (-0.5, 1.131, 0.75), (1.131, 0.25, 0.5), (1.131, 0.75, 0.5), (1.131, 0.5, 0.5), (1.131, 0.5, 0.75), (0.25, -1.131, 0.5), (0.75, -1.131, 0.5), (0.5, -1.131, 0.5), (0.5, -1.131, 0.75), (-0.75, -1.131, 0.5), (-1.093, -1.093, 0.5), (-0.25, -1.131, 0.5), (-0.5, -1.131, 0.5), (-0.5, -1.131, 0.75), (1.131, -0.75, 0.5), (1.131, -0.25, 0.5), (1.131, -0.5, 0.5), (1.131, -0.5, 0.75), (0.75, 1.131, 0.5), (0.25, 1.131, 0.5), (0.5, 1.131, 0.5), (0.5, 1.131, 0.75), (-1.131, 0.75, 0.5), (-1.131, 0.25, 0.5), (-1.131, 0.5, 0.5), (-1.131, 0.5, 0.75), (-1.131, 0.25, 0.75), (0.25, 1.131, 0.75), (1.131, -0.25, 0.75), (-0.25, -1.131, 0.75), (0.75, -1.131, 0.75), (1.131, 0.75, 0.75), (-0.75, 1.131, 0.75), (-1.131, -0.75, 0.75), (-1.131, -0.25, 0.75), (-0.25, 1.131, 0.75), (1.131, 0.25, 0.75), (0.25, -1.131, 0.75), (-0.75, -1.131, 0.75), (1.131, -0.75, 0.75), (0.75, 1.131, 0.75), (-1.131, 0.75, 0.75), (-1.0, 0.75, 0.7859), (-1.0, 1.0, 0.7859), (0.75, 1.0, 0.7859), (1.0, 1.0, 0.7859), (1.0, -0.75, 0.7859), (1.0, -1.0, 0.7859), (-0.75, -1.0, 0.7859), (-1.0, -1.0, 0.7859), (-1.0, -0.25, 0.7859), (-1.0, 0.0, 0.7859), (-0.25, 1.0, 0.7859), (0.0, 1.0, 0.7859), (1.0, 0.25, 0.7859), (1.0, 0.0, 0.7859), (0.25, -1.0, 0.7859), (0.0, -1.0, 0.7859), (0.0, -0.75, 0.7859), (0.0, 0.25, 0.7859), (0.0, 0.0, 0.7859), (0.75, 0.0, 0.7859), (-0.25, 0.0, 0.7859), (-1.0, 0.25, 0.7859), (-1.0, 0.5, 0.7859), (0.25, 1.0, 0.7859), (0.5, 1.0, 0.7859), (1.0, -0.25, 0.7859), (1.0, -0.5, 0.7859), (-0.25, -1.0, 0.7859), (-0.5, -1.0, 0.7859), (-1.0, -0.75, 0.7859), (-1.0, -0.5, 0.7859), (-0.75, 1.0, 0.7859), (-0.5, 1.0, 0.7859), (1.0, 0.75, 0.7859), (1.0, 0.5, 0.7859), (0.75, -1.0, 0.7859), (0.5, -1.0, 0.7859), (0.0, -0.25, 0.7859), (0.0, -0.5, 0.7859), (0.0, 0.75, 0.7859), (0.0, 0.5, 0.7859), (0.25, 0.0, 0.7859), (0.5, 0.0, 0.7859), (-0.75, 0.0, 0.7859), (-0.5, 0.0, 0.7859), (-0.5, 0.25, 0.7859), (-0.5, 0.75, 0.7859), (-0.5, 0.5, 0.7859), (-0.25, 0.5, 0.7859), (-0.75, 0.5, 0.7859), (0.5, 0.25, 0.7859), (0.5, 0.75, 0.7859), (0.5, 0.5, 0.7859), (0.75, 0.5, 0.7859), (0.25, 0.5, 0.7859), (0.5, -0.75, 0.7859), (0.5, -0.25, 0.7859), (0.5, -0.5, 0.7859), (0.75, -0.5, 0.7859), (0.25, -0.5, 0.7859), (-0.5, -0.75, 0.7859), (-0.5, -0.25, 0.7859), (-0.5, -0.5, 0.7859), (-0.25, -0.5, 0.7859), (-0.75, -0.5, 0.7859), (-0.75, -0.25, 0.7859), (-0.25, -0.25, 0.7859), (-0.25, -0.75, 0.7859), (0.25, -0.25, 0.7859), (0.75, -0.25, 0.7859), (0.75, -0.75, 0.7859), (0.25, 0.75, 0.7859), (0.75, 0.75, 0.7859), (0.75, 0.25, 0.7859), (-0.75, 0.75, 0.7859), (-0.25, 0.75, 0.7859), (-0.25, 0.25, 0.7859), (-0.75, 0.25, 0.7859), (0.25, 0.25, 0.7859), (0.25, -0.75, 0.7859), (-0.75, -0.75, 0.7859)], [], [(3, 148, 334, 308), (108, 16, 319, 318), (85, 230, 370, 371), (36, 99, 313, 329), (304, 149, 4, 98), (303, 112, 18, 110), (302, 113, 20, 155), (301, 139, 15, 156), (300, 116, 9, 101), (299, 117, 21, 159), (26, 229, 368, 369), (298, 120, 17, 141), (297, 121, 22, 162), (152, 48, 343, 342), (296, 124, 14, 138), (295, 125, 23, 165), (69, 170, 353, 354), (294, 128, 11, 135), (293, 129, 24, 168), (1, 146, 330, 306), (292, 169, 68, 131), (291, 170, 69, 171), (68, 169, 352, 351), (290, 172, 67, 130), (289, 173, 70, 174), (288, 167, 66, 175), (287, 176, 28, 91), (286, 177, 71, 178), (285, 166, 65, 179), (284, 180, 64, 127), (283, 181, 72, 182), (105, 13, 317, 316), (282, 183, 63, 126), (281, 184, 73, 185), (280, 164, 62, 186), (279, 187, 31, 94), (278, 188, 74, 189), (277, 163, 61, 190), (276, 191, 60, 123), (275, 192, 75, 193), (33, 96, 311, 327), (274, 194, 59, 122), (273, 195, 76, 196), (272, 161, 58, 197), (271, 198, 34, 97), (270, 199, 77, 200), (269, 160, 57, 201), (268, 202, 56, 119), (267, 203, 78, 204), (75, 192, 361, 362), (266, 205, 55, 118), (265, 206, 79, 207), (264, 158, 54, 208), (263, 209, 38, 145), (262, 210, 80, 211), (261, 157, 53, 212), (260, 213, 52, 115), (259, 214, 81, 215), (258, 95, 32, 216), (257, 217, 51, 114), (256, 218, 82, 219), (255, 154, 50, 220), (254, 221, 47, 151), (253, 222, 83, 223), (252, 153, 49, 224), (251, 225, 35, 142), (250, 226, 84, 227), (249, 107, 44, 228), (248, 229, 26, 133), (247, 230, 85, 231), (150, 45, 339, 338), (246, 232, 46, 109), (245, 233, 86, 234), (60, 191, 360, 347), (244, 235, 43, 106), (243, 236, 87, 237), (19, 143, 328, 321), (242, 238, 40, 103), (241, 239, 88, 240), (239, 68, 351, 382), (102, 10, 315, 314), (30, 93, 309, 325), (238, 88, 383, 381), (166, 241, 240, 65), (24, 131, 241, 166), (131, 68, 239, 241), (128, 242, 103, 11), (65, 240, 242, 128), (240, 88, 238, 242), (181, 40, 333, 357), (148, 42, 335, 334), (16, 140, 326, 319), (163, 243, 237, 61), (23, 127, 243, 163), (127, 64, 236, 243), (124, 244, 106, 14), (61, 237, 244, 124), (237, 87, 235, 244), (180, 72, 358, 356), (99, 1, 306, 313), (27, 90, 307, 323), (160, 245, 234, 57), (22, 123, 245, 160), (123, 60, 233, 245), (120, 246, 109, 17), (57, 234, 246, 120), (234, 86, 232, 246), (203, 46, 341, 365), (236, 64, 349, 378), (146, 39, 331, 330), (157, 247, 231, 53), (21, 119, 247, 157), (119, 56, 230, 247), (116, 248, 133, 9), (53, 231, 248, 116), (231, 85, 229, 248), (226, 249, 228, 84), (52, 156, 249, 226), (156, 15, 107, 249), (153, 250, 227, 49), (20, 115, 250, 153), (115, 52, 226, 250), (112, 251, 142, 18), (49, 227, 251, 112), (227, 84, 225, 251), (36, 143, 428, 429), (105, 42, 433, 411), (7, 93, 403, 404), (140, 16, 414, 426), (90, 27, 423, 401), (13, 105, 411, 412), (152, 5, 406, 436), (33, 140, 426, 427), (102, 39, 431, 409), (3, 90, 401, 402), (137, 13, 412, 424), (48, 152, 436, 437), (150, 7, 404, 434), (10, 102, 409, 410), (30, 137, 424, 425), (99, 36, 429, 407), (45, 150, 434, 435), (148, 3, 402, 432), (134, 10, 410, 422), (111, 48, 437, 415), (222, 252, 224, 83), (51, 155, 252, 222), (155, 20, 153, 252), (132, 253, 223, 25), (8, 114, 253, 132), (114, 51, 222, 253), (89, 254, 151, 0), (25, 223, 254, 89), (223, 83, 221, 254), (218, 255, 220, 82), (29, 136, 255, 218), (136, 12, 154, 255), (144, 256, 219, 37), (2, 92, 256, 144), (92, 29, 218, 256), (100, 257, 114, 8), (37, 219, 257, 100), (219, 82, 217, 257), (214, 258, 216, 81), (41, 147, 258, 214), (147, 6, 95, 258), (154, 259, 215, 50), (12, 104, 259, 154), (104, 41, 214, 259), (113, 260, 115, 20), (50, 215, 260, 113), (215, 81, 213, 260), (210, 261, 212, 80), (55, 159, 261, 210), (159, 21, 157, 261), (110, 262, 211, 47), (18, 118, 262, 110), (118, 55, 210, 262), (151, 263, 145, 0), (47, 211, 263, 151), (211, 80, 209, 263), (206, 264, 208, 79), (34, 141, 264, 206), (141, 17, 158, 264), (98, 265, 207, 35), (4, 97, 265, 98), (97, 34, 206, 265), (142, 266, 118, 18), (35, 207, 266, 142), (207, 79, 205, 266), (202, 78, 366, 364), (13, 137, 324, 317), (235, 87, 379, 377), (158, 267, 204, 54), (17, 109, 267, 158), (109, 46, 203, 267), (117, 268, 119, 21), (54, 204, 268, 117), (204, 78, 202, 268), (199, 269, 201, 77), (59, 162, 269, 199), (162, 22, 160, 269), (107, 270, 200, 44), (15, 122, 270, 107), (122, 59, 199, 270), (149, 271, 97, 4), (44, 200, 271, 149), (200, 77, 198, 271), (195, 272, 197, 76), (31, 138, 272, 195), (138, 14, 161, 272), (95, 273, 196, 32), (6, 94, 273, 95), (94, 31, 195, 273), (139, 274, 122, 15), (32, 196, 274, 139), (196, 76, 194, 274), (96, 5, 312, 311), (143, 36, 329, 328), (10, 134, 322, 315), (161, 275, 193, 58), (14, 106, 275, 161), (106, 43, 192, 275), (121, 276, 123, 22), (58, 193, 276, 121), (193, 75, 191, 276), (188, 277, 190, 74), (63, 165, 277, 188), (165, 23, 163, 277), (104, 278, 189, 41), (12, 126, 278, 104), (126, 63, 188, 278), (147, 279, 94, 6), (41, 189, 279, 147), (189, 74, 187, 279), (184, 280, 186, 73), (28, 135, 280, 184), (135, 11, 164, 280), (92, 281, 185, 29), (2, 91, 281, 92), (91, 28, 184, 281), (136, 282, 126, 12), (29, 185, 282, 136), (185, 73, 183, 282), (233, 60, 347, 374), (88, 239, 382, 383), (48, 111, 320, 343), (164, 283, 182, 62), (11, 103, 283, 164), (103, 40, 181, 283), (125, 284, 127, 23), (62, 182, 284, 125), (182, 72, 180, 284), (177, 285, 179, 71), (67, 168, 285, 177), (168, 24, 166, 285), (100, 286, 178, 37), (8, 130, 286, 100), (130, 67, 177, 286), (144, 287, 91, 2), (37, 178, 287, 144), (178, 71, 176, 287), (173, 288, 175, 70), (38, 101, 288, 173), (101, 9, 167, 288), (89, 289, 174, 25), (0, 145, 289, 89), (145, 38, 173, 289), (132, 290, 130, 8), (25, 174, 290, 132), (174, 70, 172, 290), (232, 86, 375, 373), (93, 7, 310, 309), (40, 238, 381, 333), (167, 291, 171, 66), (9, 133, 291, 167), (133, 26, 170, 291), (129, 292, 131, 24), (66, 171, 292, 129), (171, 69, 169, 292), (72, 181, 357, 358), (140, 33, 327, 326), (64, 180, 356, 349), (172, 293, 168, 67), (70, 175, 293, 172), (175, 66, 129, 293), (176, 294, 135, 28), (71, 179, 294, 176), (179, 65, 128, 294), (45, 108, 318, 339), (230, 56, 345, 370), (78, 203, 365, 366), (183, 295, 165, 63), (73, 186, 295, 183), (186, 62, 125, 295), (187, 296, 138, 31), (74, 190, 296, 187), (190, 61, 124, 296), (90, 3, 308, 307), (87, 236, 378, 379), (229, 85, 371, 368), (194, 297, 162, 59), (76, 197, 297, 194), (197, 58, 121, 297), (198, 298, 141, 34), (77, 201, 298, 198), (201, 57, 120, 298), (56, 202, 364, 345), (5, 152, 342, 312), (170, 26, 369, 353), (205, 299, 159, 55), (79, 208, 299, 205), (208, 54, 117, 299), (209, 300, 101, 38), (80, 212, 300, 209), (212, 53, 116, 300), (213, 301, 156, 52), (81, 216, 301, 213), (216, 32, 139, 301), (217, 302, 155, 51), (82, 220, 302, 217), (220, 50, 113, 302), (221, 303, 110, 47), (83, 224, 303, 221), (224, 49, 112, 303), (1, 99, 407, 408), (42, 148, 432, 433), (146, 1, 408, 430), (27, 134, 422, 423), (96, 33, 427, 405), (19, 111, 415, 416), (39, 146, 430, 431), (108, 45, 435, 413), (5, 96, 405, 406), (143, 19, 416, 428), (93, 30, 425, 403), (16, 108, 413, 414), (225, 304, 98, 35), (84, 228, 304, 225), (228, 44, 149, 304), (137, 30, 325, 324), (43, 235, 377, 337), (169, 69, 354, 352), (42, 105, 316, 335), (192, 43, 337, 361), (7, 150, 338, 310), (86, 233, 374, 375), (134, 27, 323, 322), (191, 75, 362, 360), (111, 19, 321, 320), (46, 232, 373, 341), (39, 102, 314, 331), (400, 307, 308, 332), (399, 309, 310, 336), (398, 311, 312, 340), (397, 313, 306, 305), (396, 320, 321, 344), (395, 318, 319, 346), (394, 316, 317, 348), (393, 314, 315, 350), (392, 330, 331, 355), (391, 334, 335, 359), (390, 338, 339, 363), (389, 342, 343, 367), (388, 328, 329, 372), (387, 326, 327, 376), (386, 324, 325, 380), (385, 322, 323, 384), (382, 385, 384, 383), (351, 350, 385, 382), (350, 315, 322, 385), (378, 386, 380, 379), (349, 348, 386, 378), (348, 317, 324, 386), (374, 387, 376, 375), (347, 346, 387, 374), (346, 319, 326, 387), (370, 388, 372, 371), (345, 344, 388, 370), (344, 321, 328, 388), (365, 389, 367, 366), (341, 340, 389, 365), (340, 312, 342, 389), (361, 390, 363, 362), (337, 336, 390, 361), (336, 310, 338, 390), (357, 391, 359, 358), (333, 332, 391, 357), (332, 308, 334, 391), (353, 392, 355, 354), (369, 305, 392, 353), (305, 306, 330, 392), (352, 393, 350, 351), (354, 355, 393, 352), (355, 331, 314, 393), (356, 394, 348, 349), (358, 359, 394, 356), (359, 335, 316, 394), (360, 395, 346, 347), (362, 363, 395, 360), (363, 339, 318, 395), (364, 396, 344, 345), (366, 367, 396, 364), (367, 343, 320, 396), (368, 397, 305, 369), (371, 372, 397, 368), (372, 329, 313, 397), (373, 398, 340, 341), (375, 376, 398, 373), (376, 327, 311, 398), (377, 399, 336, 337), (379, 380, 399, 377), (380, 325, 309, 399), (381, 400, 332, 333), (383, 384, 400, 381), (384, 323, 307, 400), (481, 430, 408, 407), (480, 417, 416, 415), (479, 418, 419, 442), (478, 422, 410, 444), (477, 446, 445, 421), (476, 447, 448, 449), (475, 401, 423, 450), (474, 451, 443, 420), (473, 452, 453, 454), (472, 440, 441, 455), (471, 456, 437, 436), (470, 457, 458, 459), (469, 438, 439, 460), (468, 461, 429, 428), (467, 462, 463, 464), (466, 409, 431, 465), (462, 466, 465, 463), (445, 444, 466, 462), (444, 410, 409, 466), (438, 467, 464, 439), (419, 421, 467, 438), (421, 445, 462, 467), (417, 468, 428, 416), (439, 464, 468, 417), (464, 463, 461, 468), (457, 469, 460, 458), (443, 442, 469, 457), (442, 419, 438, 469), (426, 470, 459, 427), (414, 420, 470, 426), (420, 443, 457, 470), (405, 471, 436, 406), (427, 459, 471, 405), (459, 458, 456, 471), (452, 472, 455, 453), (425, 424, 472, 452), (424, 412, 440, 472), (434, 473, 454, 435), (404, 403, 473, 434), (403, 425, 452, 473), (413, 474, 420, 414), (435, 454, 474, 413), (454, 453, 451, 474), (447, 475, 450, 448), (433, 432, 475, 447), (432, 402, 401, 475), (440, 476, 449, 441), (412, 411, 476, 440), (411, 433, 447, 476), (418, 477, 421, 419), (441, 449, 477, 418), (449, 448, 446, 477), (446, 478, 444, 445), (448, 450, 478, 446), (450, 423, 422, 478), (451, 479, 442, 443), (453, 455, 479, 451), (455, 441, 418, 479), (456, 480, 415, 437), (458, 460, 480, 456), (460, 439, 417, 480), (461, 481, 407, 429), (463, 465, 481, 461), (465, 431, 430, 481)])
_uv = me_cube_002.uv_layers.new(name='UVMap')
_uv.uv.foreach_set('vector', [0.875, 0.5, 0.8438, 0.5, 0.8438, 0.5, 0.875, 0.5, 0.625, 0.5938, 0.625, 0.625, 0.625, 0.625, 0.625, 0.5938, 0.5625, 0.9375, 0.5625, 0.9062, 0.5625, 0.9062, 0.5625, 0.9375, 0.8125, 0.75, 0.8438, 0.75, 0.8438, 0.75, 0.8125, 0.75, 0.3438, 0.7188, 0.375, 0.7188, 0.375, 0.75, 0.3438, 0.75, 0.2188, 0.7188, 0.25, 0.7188, 0.25, 0.75, 0.2188, 0.75, 0.2188, 0.5938, 0.25, 0.5938, 0.25, 0.625, 0.2188, 0.625, 0.3438, 0.5938, 0.375, 0.5938, 0.375, 0.625, 0.3438, 0.625, 0.4688, 0.9688, 0.5, 0.9688, 0.5, 1.0, 0.4688, 1.0, 0.4688, 0.8438, 0.5, 0.8438, 0.5, 0.875, 0.4688, 0.875, 0.5625, 1.0, 0.5625, 0.9688, 0.5625, 0.9688, 0.5625, 1.0, 0.4688, 0.7188, 0.5, 0.7188, 0.5, 0.75, 0.4688, 0.75, 0.4688, 0.5938, 0.5, 0.5938, 0.5, 0.625, 0.4688, 0.625, 0.6562, 0.75, 0.6875, 0.75, 0.6875, 0.75, 0.6562, 0.75, 0.4688, 0.4688, 0.5, 0.4688, 0.5, 0.5, 0.4688, 0.5, 0.4688, 0.3438, 0.5, 0.3438, 0.5, 0.375, 0.4688, 0.375, 0.5625, 0.0625, 0.5625, 0.03125, 0.5625, 0.03125, 0.5625, 0.0625, 0.4688, 0.2188, 0.5, 0.2188, 0.5, 0.25, 0.4688, 0.25, 0.4688, 0.09375, 0.5, 0.09375, 0.5, 0.125, 0.4688, 0.125, 0.875, 0.75, 0.875, 0.7188, 0.875, 0.7188, 0.875, 0.75, 0.5312, 0.09375, 0.5625, 0.09375, 0.5625, 0.125, 0.5312, 0.125, 0.5312, 0.03125, 0.5625, 0.03125, 0.5625, 0.0625, 0.5312, 0.0625, 0.5625, 0.125, 0.5625, 0.09375, 0.5625, 0.09375, 0.5625, 0.125, 0.4062, 0.09375, 0.4375, 0.09375, 0.4375, 0.125, 0.4062, 0.125, 0.4062, 0.03125, 0.4375, 0.03125, 0.4375, 0.0625, 0.4062, 0.0625, 0.4688, 0.03125, 0.5, 0.03125, 0.5, 0.0625, 0.4688, 0.0625, 0.4062, 0.2188, 0.4375, 0.2188, 0.4375, 0.25, 0.4062, 0.25, 0.4062, 0.1562, 0.4375, 0.1562, 0.4375, 0.1875, 0.4062, 0.1875, 0.4688, 0.1562, 0.5, 0.1562, 0.5, 0.1875, 0.4688, 0.1875, 0.5312, 0.3438, 0.5625, 0.3438, 0.5625, 0.375, 0.5312, 0.375, 0.5312, 0.2812, 0.5625, 0.2812, 0.5625, 0.3125, 0.5312, 0.3125, 0.7812, 0.5, 0.75, 0.5, 0.75, 0.5, 0.7812, 0.5, 0.4062, 0.3438, 0.4375, 0.3438, 0.4375, 0.375, 0.4062, 0.375, 0.4062, 0.2812, 0.4375, 0.2812, 0.4375, 0.3125, 0.4062, 0.3125, 0.4688, 0.2812, 0.5, 0.2812, 0.5, 0.3125, 0.4688, 0.3125, 0.4062, 0.4688, 0.4375, 0.4688, 0.4375, 0.5, 0.4062, 0.5, 0.4062, 0.4062, 0.4375, 0.4062, 0.4375, 0.4375, 0.4062, 0.4375, 0.4688, 0.4062, 0.5, 0.4062, 0.5, 0.4375, 0.4688, 0.4375, 0.5312, 0.5938, 0.5625, 0.5938, 0.5625, 0.625, 0.5312, 0.625, 0.5312, 0.5312, 0.5625, 0.5312, 0.5625, 0.5625, 0.5312, 0.5625, 0.625, 0.6875, 0.625, 0.7188, 0.625, 0.7188, 0.625, 0.6875, 0.4062, 0.5938, 0.4375, 0.5938, 0.4375, 0.625, 0.4062, 0.625, 0.4062, 0.5312, 0.4375, 0.5312, 0.4375, 0.5625, 0.4062, 0.5625, 0.4688, 0.5312, 0.5, 0.5312, 0.5, 0.5625, 0.4688, 0.5625, 0.4062, 0.7188, 0.4375, 0.7188, 0.4375, 0.75, 0.4062, 0.75, 0.4062, 0.6562, 0.4375, 0.6562, 0.4375, 0.6875, 0.4062, 0.6875, 0.4688, 0.6562, 0.5, 0.6562, 0.5, 0.6875, 0.4688, 0.6875, 0.5312, 0.8438, 0.5625, 0.8438, 0.5625, 0.875, 0.5312, 0.875, 0.5312, 0.7812, 0.5625, 0.7812, 0.5625, 0.8125, 0.5312, 0.8125, 0.5625, 0.5625, 0.5625, 0.5312, 0.5625, 0.5312, 0.5625, 0.5625, 0.4062, 0.8438, 0.4375, 0.8438, 0.4375, 0.875, 0.4062, 0.875, 0.4062, 0.7812, 0.4375, 0.7812, 0.4375, 0.8125, 0.4062, 0.8125, 0.4688, 0.7812, 0.5, 0.7812, 0.5, 0.8125, 0.4688, 0.8125, 0.4062, 0.9688, 0.4375, 0.9688, 0.4375, 1.0, 0.4062, 1.0, 0.4062, 0.9062, 0.4375, 0.9062, 0.4375, 0.9375, 0.4062, 0.9375, 0.4688, 0.9062, 0.5, 0.9062, 0.5, 0.9375, 0.4688, 0.9375, 0.2812, 0.5938, 0.3125, 0.5938, 0.3125, 0.625, 0.2812, 0.625, 0.2812, 0.5312, 0.3125, 0.5312, 0.3125, 0.5625, 0.2812, 0.5625, 0.3438, 0.5312, 0.375, 0.5312, 0.375, 0.5625, 0.3438, 0.5625, 0.1562, 0.5938, 0.1875, 0.5938, 0.1875, 0.625, 0.1562, 0.625, 0.1562, 0.5312, 0.1875, 0.5312, 0.1875, 0.5625, 0.1562, 0.5625, 0.2188, 0.5312, 0.25, 0.5312, 0.25, 0.5625, 0.2188, 0.5625, 0.1562, 0.7188, 0.1875, 0.7188, 0.1875, 0.75, 0.1562, 0.75, 0.1562, 0.6562, 0.1875, 0.6562, 0.1875, 0.6875, 0.1562, 0.6875, 0.2188, 0.6562, 0.25, 0.6562, 0.25, 0.6875, 0.2188, 0.6875, 0.2812, 0.7188, 0.3125, 0.7188, 0.3125, 0.75, 0.2812, 0.75, 0.2812, 0.6562, 0.3125, 0.6562, 0.3125, 0.6875, 0.2812, 0.6875, 0.3438, 0.6562, 0.375, 0.6562, 0.375, 0.6875, 0.3438, 0.6875, 0.5312, 0.9688, 0.5625, 0.9688, 0.5625, 1.0, 0.5312, 1.0, 0.5312, 0.9062, 0.5625, 0.9062, 0.5625, 0.9375, 0.5312, 0.9375, 0.625, 0.5312, 0.625, 0.5625, 0.625, 0.5625, 0.625, 0.5312, 0.5312, 0.7188, 0.5625, 0.7188, 0.5625, 0.75, 0.5312, 0.75, 0.5312, 0.6562, 0.5625, 0.6562, 0.5625, 0.6875, 0.5312, 0.6875, 0.5625, 0.625, 0.5625, 0.5938, 0.5625, 0.5938, 0.5625, 0.625, 0.5312, 0.4688, 0.5625, 0.4688, 0.5625, 0.5, 0.5312, 0.5, 0.5312, 0.4062, 0.5625, 0.4062, 0.5625, 0.4375, 0.5312, 0.4375, 0.75, 0.75, 0.7812, 0.75, 0.7812, 0.75, 0.75, 0.75, 0.5312, 0.2188, 0.5625, 0.2188, 0.5625, 0.25, 0.5312, 0.25, 0.5312, 0.1562, 0.5625, 0.1562, 0.5625, 0.1875, 0.5312, 0.1875, 0.5625, 0.1562, 0.5625, 0.125, 0.5625, 0.125, 0.5625, 0.1562, 0.875, 0.6562, 0.875, 0.625, 0.875, 0.625, 0.875, 0.6562, 0.6875, 0.5, 0.6562, 0.5, 0.6562, 0.5, 0.6875, 0.5, 0.5625, 0.2188, 0.5625, 0.1875, 0.5625, 0.1875, 0.5625, 0.2188, 0.5, 0.1562, 0.5312, 0.1562, 0.5312, 0.1875, 0.5, 0.1875, 0.5, 0.125, 0.5312, 0.125, 0.5312, 0.1562, 0.5, 0.1562, 0.5312, 0.125, 0.5625, 0.125, 0.5625, 0.1562, 0.5312, 0.1562, 0.5, 0.2188, 0.5312, 0.2188, 0.5312, 0.25, 0.5, 0.25, 0.5, 0.1875, 0.5312, 0.1875, 0.5312, 0.2188, 0.5, 0.2188, 0.5312, 0.1875, 0.5625, 0.1875, 0.5625, 0.2188, 0.5312, 0.2188, 0.5625, 0.2812, 0.5625, 0.25, 0.5625, 0.25, 0.5625, 0.2812, 0.8438, 0.5, 0.8125, 0.5, 0.8125, 0.5, 0.8438, 0.5, 0.625, 0.625, 0.625, 0.6562, 0.625, 0.6562, 0.625, 0.625, 0.5, 0.4062, 0.5312, 0.4062, 0.5312, 0.4375, 0.5, 0.4375, 0.5, 0.375, 0.5312, 0.375, 0.5312, 0.4062, 0.5, 0.4062, 0.5312, 0.375, 0.5625, 0.375, 0.5625, 0.4062, 0.5312, 0.4062, 0.5, 0.4688, 0.5312, 0.4688, 0.5312, 0.5, 0.5, 0.5, 0.5, 0.4375, 0.5312, 0.4375, 0.5312, 0.4688, 0.5, 0.4688, 0.5312, 0.4375, 0.5625, 0.4375, 0.5625, 0.4688, 0.5312, 0.4688, 0.5625, 0.3438, 0.5625, 0.3125, 0.5625, 0.3125, 0.5625, 0.3438, 0.8438, 0.75, 0.875, 0.75, 0.875, 0.75, 0.8438, 0.75, 0.875, 0.5625, 0.875, 0.5312, 0.875, 0.5312, 0.875, 0.5625, 0.5, 0.6562, 0.5312, 0.6562, 0.5312, 0.6875, 0.5, 0.6875, 0.5, 0.625, 0.5312, 0.625, 0.5312, 0.6562, 0.5, 0.6562, 0.5312, 0.625, 0.5625, 0.625, 0.5625, 0.6562, 0.5312, 0.6562, 0.5, 0.7188, 0.5312, 0.7188, 0.5312, 0.75, 0.5, 0.75, 0.5, 0.6875, 0.5312, 0.6875, 0.5312, 0.7188, 0.5, 0.7188, 0.5312, 0.6875, 0.5625, 0.6875, 0.5625, 0.7188, 0.5312, 0.7188, 0.5625, 0.7812, 0.5625, 0.75, 0.5625, 0.75, 0.5625, 0.7812, 0.5625, 0.4062, 0.5625, 0.375, 0.5625, 0.375, 0.5625, 0.4062, 0.875, 0.7188, 0.875, 0.6875, 0.875, 0.6875, 0.875, 0.7188, 0.5, 0.9062, 0.5312, 0.9062, 0.5312, 0.9375, 0.5, 0.9375, 0.5, 0.875, 0.5312, 0.875, 0.5312, 0.9062, 0.5, 0.9062, 0.5312, 0.875, 0.5625, 0.875, 0.5625, 0.9062, 0.5312, 0.9062, 0.5, 0.9688, 0.5312, 0.9688, 0.5312, 1.0, 0.5, 1.0, 0.5, 0.9375, 0.5312, 0.9375, 0.5312, 0.9688, 0.5, 0.9688, 0.5312, 0.9375, 0.5625, 0.9375, 0.5625, 0.9688, 0.5312, 0.9688, 0.3125, 0.6562, 0.3438, 0.6562, 0.3438, 0.6875, 0.3125, 0.6875, 0.3125, 0.625, 0.3438, 0.625, 0.3438, 0.6562, 0.3125, 0.6562, 0.3438, 0.625, 0.375, 0.625, 0.375, 0.6562, 0.3438, 0.6562, 0.25, 0.6562, 0.2812, 0.6562, 0.2812, 0.6875, 0.25, 0.6875, 0.25, 0.625, 0.2812, 0.625, 0.2812, 0.6562, 0.25, 0.6562, 0.2812, 0.625, 0.3125, 0.625, 0.3125, 0.6562, 0.2812, 0.6562, 0.25, 0.7188, 0.2812, 0.7188, 0.2812, 0.75, 0.25, 0.75, 0.25, 0.6875, 0.2812, 0.6875, 0.2812, 0.7188, 0.25, 0.7188, 0.2812, 0.6875, 0.3125, 0.6875, 0.3125, 0.7188, 0.2812, 0.7188, 0.8125, 0.75, 0.7812, 0.75, 0.7812, 0.75, 0.8125, 0.75, 0.7812, 0.5, 0.8125, 0.5, 0.8125, 0.5, 0.7812, 0.5, 0.625, 0.5, 0.6562, 0.5, 0.6562, 0.5, 0.625, 0.5, 0.625, 0.6562, 0.625, 0.625, 0.625, 0.625, 0.625, 0.6562, 0.875, 0.5312, 0.875, 0.5625, 0.875, 0.5625, 0.875, 0.5312, 0.75, 0.5, 0.7812, 0.5, 0.7812, 0.5, 0.75, 0.5, 0.6562, 0.75, 0.625, 0.75, 0.625, 0.75, 0.6562, 0.75, 0.625, 0.6875, 0.625, 0.6562, 0.625, 0.6562, 0.625, 0.6875, 0.875, 0.6562, 0.875, 0.6875, 0.875, 0.6875, 0.875, 0.6562, 0.875, 0.5, 0.875, 0.5312, 0.875, 0.5312, 0.875, 0.5, 0.7188, 0.5, 0.75, 0.5, 0.75, 0.5, 0.7188, 0.5, 0.6875, 0.75, 0.6562, 0.75, 0.6562, 0.75, 0.6875, 0.75, 0.625, 0.5312, 0.625, 0.5, 0.625, 0.5, 0.625, 0.5312, 0.875, 0.625, 0.875, 0.6562, 0.875, 0.6562, 0.875, 0.625, 0.6875, 0.5, 0.7188, 0.5, 0.7188, 0.5, 0.6875, 0.5, 0.8438, 0.75, 0.8125, 0.75, 0.8125, 0.75, 0.8438, 0.75, 0.625, 0.5625, 0.625, 0.5312, 0.625, 0.5312, 0.625, 0.5625, 0.8438, 0.5, 0.875, 0.5, 0.875, 0.5, 0.8438, 0.5, 0.875, 0.5938, 0.875, 0.625, 0.875, 0.625, 0.875, 0.5938, 0.7188, 0.75, 0.6875, 0.75, 0.6875, 0.75, 0.7188, 0.75, 0.1875, 0.6562, 0.2188, 0.6562, 0.2188, 0.6875, 0.1875, 0.6875, 0.1875, 0.625, 0.2188, 0.625, 0.2188, 0.6562, 0.1875, 0.6562, 0.2188, 0.625, 0.25, 0.625, 0.25, 0.6562, 0.2188, 0.6562, 0.125, 0.6562, 0.1562, 0.6562, 0.1562, 0.6875, 0.125, 0.6875, 0.125, 0.625, 0.1562, 0.625, 0.1562, 0.6562, 0.125, 0.6562, 0.1562, 0.625, 0.1875, 0.625, 0.1875, 0.6562, 0.1562, 0.6562, 0.125, 0.7188, 0.1562, 0.7188, 0.1562, 0.75, 0.125, 0.75, 0.125, 0.6875, 0.1562, 0.6875, 0.1562, 0.7188, 0.125, 0.7188, 0.1562, 0.6875, 0.1875, 0.6875, 0.1875, 0.7188, 0.1562, 0.7188, 0.1875, 0.5312, 0.2188, 0.5312, 0.2188, 0.5625, 0.1875, 0.5625, 0.1875, 0.5, 0.2188, 0.5, 0.2188, 0.5312, 0.1875, 0.5312, 0.2188, 0.5, 0.25, 0.5, 0.25, 0.5312, 0.2188, 0.5312, 0.125, 0.5312, 0.1562, 0.5312, 0.1562, 0.5625, 0.125, 0.5625, 0.125, 0.5, 0.1562, 0.5, 0.1562, 0.5312, 0.125, 0.5312, 0.1562, 0.5, 0.1875, 0.5, 0.1875, 0.5312, 0.1562, 0.5312, 0.125, 0.5938, 0.1562, 0.5938, 0.1562, 0.625, 0.125, 0.625, 0.125, 0.5625, 0.1562, 0.5625, 0.1562, 0.5938, 0.125, 0.5938, 0.1562, 0.5625, 0.1875, 0.5625, 0.1875, 0.5938, 0.1562, 0.5938, 0.3125, 0.5312, 0.3438, 0.5312, 0.3438, 0.5625, 0.3125, 0.5625, 0.3125, 0.5, 0.3438, 0.5, 0.3438, 0.5312, 0.3125, 0.5312, 0.3438, 0.5, 0.375, 0.5, 0.375, 0.5312, 0.3438, 0.5312, 0.25, 0.5312, 0.2812, 0.5312, 0.2812, 0.5625, 0.25, 0.5625, 0.25, 0.5, 0.2812, 0.5, 0.2812, 0.5312, 0.25, 0.5312, 0.2812, 0.5, 0.3125, 0.5, 0.3125, 0.5312, 0.2812, 0.5312, 0.25, 0.5938, 0.2812, 0.5938, 0.2812, 0.625, 0.25, 0.625, 0.25, 0.5625, 0.2812, 0.5625, 0.2812, 0.5938, 0.25, 0.5938, 0.2812, 0.5625, 0.3125, 0.5625, 0.3125, 0.5938, 0.2812, 0.5938, 0.4375, 0.9062, 0.4688, 0.9062, 0.4688, 0.9375, 0.4375, 0.9375, 0.4375, 0.875, 0.4688, 0.875, 0.4688, 0.9062, 0.4375, 0.9062, 0.4688, 0.875, 0.5, 0.875, 0.5, 0.9062, 0.4688, 0.9062, 0.375, 0.9062, 0.4062, 0.9062, 0.4062, 0.9375, 0.375, 0.9375, 0.375, 0.875, 0.4062, 0.875, 0.4062, 0.9062, 0.375, 0.9062, 0.4062, 0.875, 0.4375, 0.875, 0.4375, 0.9062, 0.4062, 0.9062, 0.375, 0.9688, 0.4062, 0.9688, 0.4062, 1.0, 0.375, 1.0, 0.375, 0.9375, 0.4062, 0.9375, 0.4062, 0.9688, 0.375, 0.9688, 0.4062, 0.9375, 0.4375, 0.9375, 0.4375, 0.9688, 0.4062, 0.9688, 0.4375, 0.7812, 0.4688, 0.7812, 0.4688, 0.8125, 0.4375, 0.8125, 0.4375, 0.75, 0.4688, 0.75, 0.4688, 0.7812, 0.4375, 0.7812, 0.4688, 0.75, 0.5, 0.75, 0.5, 0.7812, 0.4688, 0.7812, 0.375, 0.7812, 0.4062, 0.7812, 0.4062, 0.8125, 0.375, 0.8125, 0.375, 0.75, 0.4062, 0.75, 0.4062, 0.7812, 0.375, 0.7812, 0.4062, 0.75, 0.4375, 0.75, 0.4375, 0.7812, 0.4062, 0.7812, 0.375, 0.8438, 0.4062, 0.8438, 0.4062, 0.875, 0.375, 0.875, 0.375, 0.8125, 0.4062, 0.8125, 0.4062, 0.8438, 0.375, 0.8438, 0.4062, 0.8125, 0.4375, 0.8125, 0.4375, 0.8438, 0.4062, 0.8438, 0.5625, 0.8438, 0.5625, 0.8125, 0.5625, 0.8125, 0.5625, 0.8438, 0.75, 0.5, 0.7188, 0.5, 0.7188, 0.5, 0.75, 0.5, 0.5625, 0.4688, 0.5625, 0.4375, 0.5625, 0.4375, 0.5625, 0.4688, 0.5, 0.7812, 0.5312, 0.7812, 0.5312, 0.8125, 0.5, 0.8125, 0.5, 0.75, 0.5312, 0.75, 0.5312, 0.7812, 0.5, 0.7812, 0.5312, 0.75, 0.5625, 0.75, 0.5625, 0.7812, 0.5312, 0.7812, 0.5, 0.8438, 0.5312, 0.8438, 0.5312, 0.875, 0.5, 0.875, 0.5, 0.8125, 0.5312, 0.8125, 0.5312, 0.8438, 0.5, 0.8438, 0.5312, 0.8125, 0.5625, 0.8125, 0.5625, 0.8438, 0.5312, 0.8438, 0.4375, 0.6562, 0.4688, 0.6562, 0.4688, 0.6875, 0.4375, 0.6875, 0.4375, 0.625, 0.4688, 0.625, 0.4688, 0.6562, 0.4375, 0.6562, 0.4688, 0.625, 0.5, 0.625, 0.5, 0.6562, 0.4688, 0.6562, 0.375, 0.6562, 0.4062, 0.6562, 0.4062, 0.6875, 0.375, 0.6875, 0.375, 0.625, 0.4062, 0.625, 0.4062, 0.6562, 0.375, 0.6562, 0.4062, 0.625, 0.4375, 0.625, 0.4375, 0.6562, 0.4062, 0.6562, 0.375, 0.7188, 0.4062, 0.7188, 0.4062, 0.75, 0.375, 0.75, 0.375, 0.6875, 0.4062, 0.6875, 0.4062, 0.7188, 0.375, 0.7188, 0.4062, 0.6875, 0.4375, 0.6875, 0.4375, 0.7188, 0.4062, 0.7188, 0.4375, 0.5312, 0.4688, 0.5312, 0.4688, 0.5625, 0.4375, 0.5625, 0.4375, 0.5, 0.4688, 0.5, 0.4688, 0.5312, 0.4375, 0.5312, 0.4688, 0.5, 0.5, 0.5, 0.5, 0.5312, 0.4688, 0.5312, 0.375, 0.5312, 0.4062, 0.5312, 0.4062, 0.5625, 0.375, 0.5625, 0.375, 0.5, 0.4062, 0.5, 0.4062, 0.5312, 0.375, 0.5312, 0.4062, 0.5, 0.4375, 0.5, 0.4375, 0.5312, 0.4062, 0.5312, 0.375, 0.5938, 0.4062, 0.5938, 0.4062, 0.625, 0.375, 0.625, 0.375, 0.5625, 0.4062, 0.5625, 0.4062, 0.5938, 0.375, 0.5938, 0.4062, 0.5625, 0.4375, 0.5625, 0.4375, 0.5938, 0.4062, 0.5938, 0.625, 0.7188, 0.625, 0.75, 0.625, 0.75, 0.625, 0.7188, 0.7812, 0.75, 0.8125, 0.75, 0.8125, 0.75, 0.7812, 0.75, 0.875, 0.625, 0.875, 0.5938, 0.875, 0.5938, 0.875, 0.625, 0.5, 0.5312, 0.5312, 0.5312, 0.5312, 0.5625, 0.5, 0.5625, 0.5, 0.5, 0.5312, 0.5, 0.5312, 0.5312, 0.5, 0.5312, 0.5312, 0.5, 0.5625, 0.5, 0.5625, 0.5312, 0.5312, 0.5312, 0.5, 0.5938, 0.5312, 0.5938, 0.5312, 0.625, 0.5, 0.625, 0.5, 0.5625, 0.5312, 0.5625, 0.5312, 0.5938, 0.5, 0.5938, 0.5312, 0.5625, 0.5625, 0.5625, 0.5625, 0.5938, 0.5312, 0.5938, 0.4375, 0.4062, 0.4688, 0.4062, 0.4688, 0.4375, 0.4375, 0.4375, 0.4375, 0.375, 0.4688, 0.375, 0.4688, 0.4062, 0.4375, 0.4062, 0.4688, 0.375, 0.5, 0.375, 0.5, 0.4062, 0.4688, 0.4062, 0.375, 0.4062, 0.4062, 0.4062, 0.4062, 0.4375, 0.375, 0.4375, 0.375, 0.375, 0.4062, 0.375, 0.4062, 0.4062, 0.375, 0.4062, 0.4062, 0.375, 0.4375, 0.375, 0.4375, 0.4062, 0.4062, 0.4062, 0.375, 0.4688, 0.4062, 0.4688, 0.4062, 0.5, 0.375, 0.5, 0.375, 0.4375, 0.4062, 0.4375, 0.4062, 0.4688, 0.375, 0.4688, 0.4062, 0.4375, 0.4375, 0.4375, 0.4375, 0.4688, 0.4062, 0.4688, 0.4375, 0.2812, 0.4688, 0.2812, 0.4688, 0.3125, 0.4375, 0.3125, 0.4375, 0.25, 0.4688, 0.25, 0.4688, 0.2812, 0.4375, 0.2812, 0.4688, 0.25, 0.5, 0.25, 0.5, 0.2812, 0.4688, 0.2812, 0.375, 0.2812, 0.4062, 0.2812, 0.4062, 0.3125, 0.375, 0.3125, 0.375, 0.25, 0.4062, 0.25, 0.4062, 0.2812, 0.375, 0.2812, 0.4062, 0.25, 0.4375, 0.25, 0.4375, 0.2812, 0.4062, 0.2812, 0.375, 0.3438, 0.4062, 0.3438, 0.4062, 0.375, 0.375, 0.375, 0.375, 0.3125, 0.4062, 0.3125, 0.4062, 0.3438, 0.375, 0.3438, 0.4062, 0.3125, 0.4375, 0.3125, 0.4375, 0.3438, 0.4062, 0.3438, 0.5625, 0.6562, 0.5625, 0.625, 0.5625, 0.625, 0.5625, 0.6562, 0.5625, 0.1875, 0.5625, 0.1562, 0.5625, 0.1562, 0.5625, 0.1875, 0.6875, 0.75, 0.7188, 0.75, 0.7188, 0.75, 0.6875, 0.75, 0.5, 0.2812, 0.5312, 0.2812, 0.5312, 0.3125, 0.5, 0.3125, 0.5, 0.25, 0.5312, 0.25, 0.5312, 0.2812, 0.5, 0.2812, 0.5312, 0.25, 0.5625, 0.25, 0.5625, 0.2812, 0.5312, 0.2812, 0.5, 0.3438, 0.5312, 0.3438, 0.5312, 0.375, 0.5, 0.375, 0.5, 0.3125, 0.5312, 0.3125, 0.5312, 0.3438, 0.5, 0.3438, 0.5312, 0.3125, 0.5625, 0.3125, 0.5625, 0.3438, 0.5312, 0.3438, 0.4375, 0.1562, 0.4688, 0.1562, 0.4688, 0.1875, 0.4375, 0.1875, 0.4375, 0.125, 0.4688, 0.125, 0.4688, 0.1562, 0.4375, 0.1562, 0.4688, 0.125, 0.5, 0.125, 0.5, 0.1562, 0.4688, 0.1562, 0.375, 0.1562, 0.4062, 0.1562, 0.4062, 0.1875, 0.375, 0.1875, 0.375, 0.125, 0.4062, 0.125, 0.4062, 0.1562, 0.375, 0.1562, 0.4062, 0.125, 0.4375, 0.125, 0.4375, 0.1562, 0.4062, 0.1562, 0.375, 0.2188, 0.4062, 0.2188, 0.4062, 0.25, 0.375, 0.25, 0.375, 0.1875, 0.4062, 0.1875, 0.4062, 0.2188, 0.375, 0.2188, 0.4062, 0.1875, 0.4375, 0.1875, 0.4375, 0.2188, 0.4062, 0.2188, 0.4375, 0.03125, 0.4688, 0.03125, 0.4688, 0.0625, 0.4375, 0.0625, 0.4375, 0.0, 0.4688, 0.0, 0.4688, 0.03125, 0.4375, 0.03125, 0.4688, 0.0, 0.5, 0.0, 0.5, 0.03125, 0.4688, 0.03125, 0.375, 0.03125, 0.4062, 0.03125, 0.4062, 0.0625, 0.375, 0.0625, 0.375, 0.0, 0.4062, 0.0, 0.4062, 0.03125, 0.375, 0.03125, 0.4062, 0.0, 0.4375, 0.0, 0.4375, 0.03125, 0.4062, 0.03125, 0.375, 0.09375, 0.4062, 0.09375, 0.4062, 0.125, 0.375, 0.125, 0.375, 0.0625, 0.4062, 0.0625, 0.4062, 0.09375, 0.375, 0.09375, 0.4062, 0.0625, 0.4375, 0.0625, 0.4375, 0.09375, 0.4062, 0.09375, 0.5625, 0.7188, 0.5625, 0.6875, 0.5625, 0.6875, 0.5625, 0.7188, 0.6562, 0.5, 0.625, 0.5, 0.625, 0.5, 0.6562, 0.5, 0.5625, 0.25, 0.5625, 0.2188, 0.5625, 0.2188, 0.5625, 0.25, 0.5, 0.03125, 0.5312, 0.03125, 0.5312, 0.0625, 0.5, 0.0625, 0.5, 0.0, 0.5312, 0.0, 0.5312, 0.03125, 0.5, 0.03125, 0.5312, 0.0, 0.5625, 0.0, 0.5625, 0.03125, 0.5312, 0.03125, 0.5, 0.09375, 0.5312, 0.09375, 0.5312, 0.125, 0.5, 0.125, 0.5, 0.0625, 0.5312, 0.0625, 0.5312, 0.09375, 0.5, 0.09375, 0.5312, 0.0625, 0.5625, 0.0625, 0.5625, 0.09375, 0.5312, 0.09375, 0.5625, 0.3125, 0.5625, 0.2812, 0.5625, 0.2812, 0.5625, 0.3125, 0.625, 0.6562, 0.625, 0.6875, 0.625, 0.6875, 0.625, 0.6562, 0.5625, 0.375, 0.5625, 0.3438, 0.5625, 0.3438, 0.5625, 0.375, 0.4375, 0.09375, 0.4688, 0.09375, 0.4688, 0.125, 0.4375, 0.125, 0.4375, 0.0625, 0.4688, 0.0625, 0.4688, 0.09375, 0.4375, 0.09375, 0.4688, 0.0625, 0.5, 0.0625, 0.5, 0.09375, 0.4688, 0.09375, 0.4375, 0.2188, 0.4688, 0.2188, 0.4688, 0.25, 0.4375, 0.25, 0.4375, 0.1875, 0.4688, 0.1875, 0.4688, 0.2188, 0.4375, 0.2188, 0.4688, 0.1875, 0.5, 0.1875, 0.5, 0.2188, 0.4688, 0.2188, 0.625, 0.5625, 0.625, 0.5938, 0.625, 0.5938, 0.625, 0.5625, 0.5625, 0.9062, 0.5625, 0.875, 0.5625, 0.875, 0.5625, 0.9062, 0.5625, 0.8125, 0.5625, 0.7812, 0.5625, 0.7812, 0.5625, 0.8125, 0.4375, 0.3438, 0.4688, 0.3438, 0.4688, 0.375, 0.4375, 0.375, 0.4375, 0.3125, 0.4688, 0.3125, 0.4688, 0.3438, 0.4375, 0.3438, 0.4688, 0.3125, 0.5, 0.3125, 0.5, 0.3438, 0.4688, 0.3438, 0.4375, 0.4688, 0.4688, 0.4688, 0.4688, 0.5, 0.4375, 0.5, 0.4375, 0.4375, 0.4688, 0.4375, 0.4688, 0.4688, 0.4375, 0.4688, 0.4688, 0.4375, 0.5, 0.4375, 0.5, 0.4688, 0.4688, 0.4688, 0.875, 0.5312, 0.875, 0.5, 0.875, 0.5, 0.875, 0.5312, 0.5625, 0.4375, 0.5625, 0.4062, 0.5625, 0.4062, 0.5625, 0.4375, 0.5625, 0.9688, 0.5625, 0.9375, 0.5625, 0.9375, 0.5625, 0.9688, 0.4375, 0.5938, 0.4688, 0.5938, 0.4688, 0.625, 0.4375, 0.625, 0.4375, 0.5625, 0.4688, 0.5625, 0.4688, 0.5938, 0.4375, 0.5938, 0.4688, 0.5625, 0.5, 0.5625, 0.5, 0.5938, 0.4688, 0.5938, 0.4375, 0.7188, 0.4688, 0.7188, 0.4688, 0.75, 0.4375, 0.75, 0.4375, 0.6875, 0.4688, 0.6875, 0.4688, 0.7188, 0.4375, 0.7188, 0.4688, 0.6875, 0.5, 0.6875, 0.5, 0.7188, 0.4688, 0.7188, 0.5625, 0.875, 0.5625, 0.8438, 0.5625, 0.8438, 0.5625, 0.875, 0.625, 0.75, 0.6562, 0.75, 0.6562, 0.75, 0.625, 0.75, 0.5625, 0.03125, 0.5625, 0.0, 0.5625, 0.0, 0.5625, 0.03125, 0.4375, 0.8438, 0.4688, 0.8438, 0.4688, 0.875, 0.4375, 0.875, 0.4375, 0.8125, 0.4688, 0.8125, 0.4688, 0.8438, 0.4375, 0.8438, 0.4688, 0.8125, 0.5, 0.8125, 0.5, 0.8438, 0.4688, 0.8438, 0.4375, 0.9688, 0.4688, 0.9688, 0.4688, 1.0, 0.4375, 1.0, 0.4375, 0.9375, 0.4688, 0.9375, 0.4688, 0.9688, 0.4375, 0.9688, 0.4688, 0.9375, 0.5, 0.9375, 0.5, 0.9688, 0.4688, 0.9688, 0.3125, 0.5938, 0.3438, 0.5938, 0.3438, 0.625, 0.3125, 0.625, 0.3125, 0.5625, 0.3438, 0.5625, 0.3438, 0.5938, 0.3125, 0.5938, 0.3438, 0.5625, 0.375, 0.5625, 0.375, 0.5938, 0.3438, 0.5938, 0.1875, 0.5938, 0.2188, 0.5938, 0.2188, 0.625, 0.1875, 0.625, 0.1875, 0.5625, 0.2188, 0.5625, 0.2188, 0.5938, 0.1875, 0.5938, 0.2188, 0.5625, 0.25, 0.5625, 0.25, 0.5938, 0.2188, 0.5938, 0.1875, 0.7188, 0.2188, 0.7188, 0.2188, 0.75, 0.1875, 0.75, 0.1875, 0.6875, 0.2188, 0.6875, 0.2188, 0.7188, 0.1875, 0.7188, 0.2188, 0.6875, 0.25, 0.6875, 0.25, 0.7188, 0.2188, 0.7188, 0.875, 0.75, 0.8438, 0.75, 0.8438, 0.75, 0.875, 0.75, 0.8125, 0.5, 0.8438, 0.5, 0.8438, 0.5, 0.8125, 0.5, 0.875, 0.7188, 0.875, 0.75, 0.875, 0.75, 0.875, 0.7188, 0.875, 0.5625, 0.875, 0.5938, 0.875, 0.5938, 0.875, 0.5625, 0.625, 0.7188, 0.625, 0.6875, 0.625, 0.6875, 0.625, 0.7188, 0.75, 0.75, 0.7188, 0.75, 0.7188, 0.75, 0.75, 0.75, 0.875, 0.6875, 0.875, 0.7188, 0.875, 0.7188, 0.875, 0.6875, 0.625, 0.5938, 0.625, 0.5625, 0.625, 0.5625, 0.625, 0.5938, 0.625, 0.75, 0.625, 0.7188, 0.625, 0.7188, 0.625, 0.75, 0.7812, 0.75, 0.75, 0.75, 0.75, 0.75, 0.7812, 0.75, 0.6562, 0.5, 0.6875, 0.5, 0.6875, 0.5, 0.6562, 0.5, 0.625, 0.625, 0.625, 0.5938, 0.625, 0.5938, 0.625, 0.625, 0.3125, 0.7188, 0.3438, 0.7188, 0.3438, 0.75, 0.3125, 0.75, 0.3125, 0.6875, 0.3438, 0.6875, 0.3438, 0.7188, 0.3125, 0.7188, 0.3438, 0.6875, 0.375, 0.6875, 0.375, 0.7188, 0.3438, 0.7188, 0.7188, 0.5, 0.6875, 0.5, 0.6875, 0.5, 0.7188, 0.5, 0.5625, 0.5, 0.5625, 0.4688, 0.5625, 0.4688, 0.5625, 0.5, 0.5625, 0.09375, 0.5625, 0.0625, 0.5625, 0.0625, 0.5625, 0.09375, 0.8125, 0.5, 0.7812, 0.5, 0.7812, 0.5, 0.8125, 0.5, 0.5625, 0.5312, 0.5625, 0.5, 0.5625, 0.5, 0.5625, 0.5312, 0.625, 0.5, 0.625, 0.5312, 0.625, 0.5312, 0.625, 0.5, 0.5625, 0.6875, 0.5625, 0.6562, 0.5625, 0.6562, 0.5625, 0.6875, 0.875, 0.5938, 0.875, 0.5625, 0.875, 0.5625, 0.875, 0.5938, 0.5625, 0.5938, 0.5625, 0.5625, 0.5625, 0.5625, 0.5625, 0.5938, 0.7188, 0.75, 0.75, 0.75, 0.75, 0.75, 0.7188, 0.75, 0.5625, 0.75, 0.5625, 0.7188, 0.5625, 0.7188, 0.5625, 0.75, 0.875, 0.6875, 0.875, 0.6562, 0.875, 0.6562, 0.875, 0.6875, 0.5938, 0.2188, 0.625, 0.2188, 0.625, 0.25, 0.5938, 0.25, 0.5938, 0.4688, 0.625, 0.4688, 0.625, 0.5, 0.5938, 0.5, 0.5938, 0.7188, 0.625, 0.7188, 0.625, 0.75, 0.5938, 0.75, 0.5938, 0.9688, 0.625, 0.9688, 0.625, 1.0, 0.5938, 1.0, 0.5938, 0.8438, 0.625, 0.8438, 0.625, 0.875, 0.5938, 0.875, 0.5938, 0.5938, 0.625, 0.5938, 0.625, 0.625, 0.5938, 0.625, 0.5938, 0.3438, 0.625, 0.3438, 0.625, 0.375, 0.5938, 0.375, 0.5938, 0.09375, 0.625, 0.09375, 0.625, 0.125, 0.5938, 0.125, 0.5938, 0.03125, 0.625, 0.03125, 0.625, 0.0625, 0.5938, 0.0625, 0.5938, 0.2812, 0.625, 0.2812, 0.625, 0.3125, 0.5938, 0.3125, 0.5938, 0.5312, 0.625, 0.5312, 0.625, 0.5625, 0.5938, 0.5625, 0.5938, 0.7812, 0.625, 0.7812, 0.625, 0.8125, 0.5938, 0.8125, 0.5938, 0.9062, 0.625, 0.9062, 0.625, 0.9375, 0.5938, 0.9375, 0.5938, 0.6562, 0.625, 0.6562, 0.625, 0.6875, 0.5938, 0.6875, 0.5938, 0.4062, 0.625, 0.4062, 0.625, 0.4375, 0.5938, 0.4375, 0.5938, 0.1562, 0.625, 0.1562, 0.625, 0.1875, 0.5938, 0.1875, 0.5625, 0.1562, 0.5938, 0.1562, 0.5938, 0.1875, 0.5625, 0.1875, 0.5625, 0.125, 0.5938, 0.125, 0.5938, 0.1562, 0.5625, 0.1562, 0.5938, 0.125, 0.625, 0.125, 0.625, 0.1562, 0.5938, 0.1562, 0.5625, 0.4062, 0.5938, 0.4062, 0.5938, 0.4375, 0.5625, 0.4375, 0.5625, 0.375, 0.5938, 0.375, 0.5938, 0.4062, 0.5625, 0.4062, 0.5938, 0.375, 0.625, 0.375, 0.625, 0.4062, 0.5938, 0.4062, 0.5625, 0.6562, 0.5938, 0.6562, 0.5938, 0.6875, 0.5625, 0.6875, 0.5625, 0.625, 0.5938, 0.625, 0.5938, 0.6562, 0.5625, 0.6562, 0.5938, 0.625, 0.625, 0.625, 0.625, 0.6562, 0.5938, 0.6562, 0.5625, 0.9062, 0.5938, 0.9062, 0.5938, 0.9375, 0.5625, 0.9375, 0.5625, 0.875, 0.5938, 0.875, 0.5938, 0.9062, 0.5625, 0.9062, 0.5938, 0.875, 0.625, 0.875, 0.625, 0.9062, 0.5938, 0.9062, 0.5625, 0.7812, 0.5938, 0.7812, 0.5938, 0.8125, 0.5625, 0.8125, 0.5625, 0.75, 0.5938, 0.75, 0.5938, 0.7812, 0.5625, 0.7812, 0.5938, 0.75, 0.625, 0.75, 0.625, 0.7812, 0.5938, 0.7812, 0.5625, 0.5312, 0.5938, 0.5312, 0.5938, 0.5625, 0.5625, 0.5625, 0.5625, 0.5, 0.5938, 0.5, 0.5938, 0.5312, 0.5625, 0.5312, 0.5938, 0.5, 0.625, 0.5, 0.625, 0.5312, 0.5938, 0.5312, 0.5625, 0.2812, 0.5938, 0.2812, 0.5938, 0.3125, 0.5625, 0.3125, 0.5625, 0.25, 0.5938, 0.25, 0.5938, 0.2812, 0.5625, 0.2812, 0.5938, 0.25, 0.625, 0.25, 0.625, 0.2812, 0.5938, 0.2812, 0.5625, 0.03125, 0.5938, 0.03125, 0.5938, 0.0625, 0.5625, 0.0625, 0.5625, 0.0, 0.5938, 0.0, 0.5938, 0.03125, 0.5625, 0.03125, 0.5938, 0.0, 0.625, 0.0, 0.625, 0.03125, 0.5938, 0.03125, 0.5625, 0.09375, 0.5938, 0.09375, 0.5938, 0.125, 0.5625, 0.125, 0.5625, 0.0625, 0.5938, 0.0625, 0.5938, 0.09375, 0.5625, 0.09375, 0.5938, 0.0625, 0.625, 0.0625, 0.625, 0.09375, 0.5938, 0.09375, 0.5625, 0.3438, 0.5938, 0.3438, 0.5938, 0.375, 0.5625, 0.375, 0.5625, 0.3125, 0.5938, 0.3125, 0.5938, 0.3438, 0.5625, 0.3438, 0.5938, 0.3125, 0.625, 0.3125, 0.625, 0.3438, 0.5938, 0.3438, 0.5625, 0.5938, 0.5938, 0.5938, 0.5938, 0.625, 0.5625, 0.625, 0.5625, 0.5625, 0.5938, 0.5625, 0.5938, 0.5938, 0.5625, 0.5938, 0.5938, 0.5625, 0.625, 0.5625, 0.625, 0.5938, 0.5938, 0.5938, 0.5625, 0.8438, 0.5938, 0.8438, 0.5938, 0.875, 0.5625, 0.875, 0.5625, 0.8125, 0.5938, 0.8125, 0.5938, 0.8438, 0.5625, 0.8438, 0.5938, 0.8125, 0.625, 0.8125, 0.625, 0.8438, 0.5938, 0.8438, 0.5625, 0.9688, 0.5938, 0.9688, 0.5938, 1.0, 0.5625, 1.0, 0.5625, 0.9375, 0.5938, 0.9375, 0.5938, 0.9688, 0.5625, 0.9688, 0.5938, 0.9375, 0.625, 0.9375, 0.625, 0.9688, 0.5938, 0.9688, 0.5625, 0.7188, 0.5938, 0.7188, 0.5938, 0.75, 0.5625, 0.75, 0.5625, 0.6875, 0.5938, 0.6875, 0.5938, 0.7188, 0.5625, 0.7188, 0.5938, 0.6875, 0.625, 0.6875, 0.625, 0.7188, 0.5938, 0.7188, 0.5625, 0.4688, 0.5938, 0.4688, 0.5938, 0.5, 0.5625, 0.5, 0.5625, 0.4375, 0.5938, 0.4375, 0.5938, 0.4688, 0.5625, 0.4688, 0.5938, 0.4375, 0.625, 0.4375, 0.625, 0.4688, 0.5938, 0.4688, 0.5625, 0.2188, 0.5938, 0.2188, 0.5938, 0.25, 0.5625, 0.25, 0.5625, 0.1875, 0.5938, 0.1875, 0.5938, 0.2188, 0.5625, 0.2188, 0.5938, 0.1875, 0.625, 0.1875, 0.625, 0.2188, 0.5938, 0.2188, 0.8438, 0.7188, 0.875, 0.7188, 0.875, 0.75, 0.8438, 0.75, 0.7188, 0.7188, 0.75, 0.7188, 0.75, 0.75, 0.7188, 0.75, 0.7188, 0.5938, 0.75, 0.5938, 0.75, 0.625, 0.7188, 0.625, 0.8438, 0.5938, 0.875, 0.5938, 0.875, 0.625, 0.8438, 0.625, 0.7812, 0.5938, 0.8125, 0.5938, 0.8125, 0.625, 0.7812, 0.625, 0.7812, 0.5312, 0.8125, 0.5312, 0.8125, 0.5625, 0.7812, 0.5625, 0.8438, 0.5312, 0.875, 0.5312, 0.875, 0.5625, 0.8438, 0.5625, 0.6562, 0.5938, 0.6875, 0.5938, 0.6875, 0.625, 0.6562, 0.625, 0.6562, 0.5312, 0.6875, 0.5312, 0.6875, 0.5625, 0.6562, 0.5625, 0.7188, 0.5312, 0.75, 0.5312, 0.75, 0.5625, 0.7188, 0.5625, 0.6562, 0.7188, 0.6875, 0.7188, 0.6875, 0.75, 0.6562, 0.75, 0.6562, 0.6562, 0.6875, 0.6562, 0.6875, 0.6875, 0.6562, 0.6875, 0.7188, 0.6562, 0.75, 0.6562, 0.75, 0.6875, 0.7188, 0.6875, 0.7812, 0.7188, 0.8125, 0.7188, 0.8125, 0.75, 0.7812, 0.75, 0.7812, 0.6562, 0.8125, 0.6562, 0.8125, 0.6875, 0.7812, 0.6875, 0.8438, 0.6562, 0.875, 0.6562, 0.875, 0.6875, 0.8438, 0.6875, 0.8125, 0.6562, 0.8438, 0.6562, 0.8438, 0.6875, 0.8125, 0.6875, 0.8125, 0.625, 0.8438, 0.625, 0.8438, 0.6562, 0.8125, 0.6562, 0.8438, 0.625, 0.875, 0.625, 0.875, 0.6562, 0.8438, 0.6562, 0.75, 0.6562, 0.7812, 0.6562, 0.7812, 0.6875, 0.75, 0.6875, 0.75, 0.625, 0.7812, 0.625, 0.7812, 0.6562, 0.75, 0.6562, 0.7812, 0.625, 0.8125, 0.625, 0.8125, 0.6562, 0.7812, 0.6562, 0.75, 0.7188, 0.7812, 0.7188, 0.7812, 0.75, 0.75, 0.75, 0.75, 0.6875, 0.7812, 0.6875, 0.7812, 0.7188, 0.75, 0.7188, 0.7812, 0.6875, 0.8125, 0.6875, 0.8125, 0.7188, 0.7812, 0.7188, 0.6875, 0.6562, 0.7188, 0.6562, 0.7188, 0.6875, 0.6875, 0.6875, 0.6875, 0.625, 0.7188, 0.625, 0.7188, 0.6562, 0.6875, 0.6562, 0.7188, 0.625, 0.75, 0.625, 0.75, 0.6562, 0.7188, 0.6562, 0.625, 0.6562, 0.6562, 0.6562, 0.6562, 0.6875, 0.625, 0.6875, 0.625, 0.625, 0.6562, 0.625, 0.6562, 0.6562, 0.625, 0.6562, 0.6562, 0.625, 0.6875, 0.625, 0.6875, 0.6562, 0.6562, 0.6562, 0.625, 0.7188, 0.6562, 0.7188, 0.6562, 0.75, 0.625, 0.75, 0.625, 0.6875, 0.6562, 0.6875, 0.6562, 0.7188, 0.625, 0.7188, 0.6562, 0.6875, 0.6875, 0.6875, 0.6875, 0.7188, 0.6562, 0.7188, 0.6875, 0.5312, 0.7188, 0.5312, 0.7188, 0.5625, 0.6875, 0.5625, 0.6875, 0.5, 0.7188, 0.5, 0.7188, 0.5312, 0.6875, 0.5312, 0.7188, 0.5, 0.75, 0.5, 0.75, 0.5312, 0.7188, 0.5312, 0.625, 0.5312, 0.6562, 0.5312, 0.6562, 0.5625, 0.625, 0.5625, 0.625, 0.5, 0.6562, 0.5, 0.6562, 0.5312, 0.625, 0.5312, 0.6562, 0.5, 0.6875, 0.5, 0.6875, 0.5312, 0.6562, 0.5312, 0.625, 0.5938, 0.6562, 0.5938, 0.6562, 0.625, 0.625, 0.625, 0.625, 0.5625, 0.6562, 0.5625, 0.6562, 0.5938, 0.625, 0.5938, 0.6562, 0.5625, 0.6875, 0.5625, 0.6875, 0.5938, 0.6562, 0.5938, 0.8125, 0.5312, 0.8438, 0.5312, 0.8438, 0.5625, 0.8125, 0.5625, 0.8125, 0.5, 0.8438, 0.5, 0.8438, 0.5312, 0.8125, 0.5312, 0.8438, 0.5, 0.875, 0.5, 0.875, 0.5312, 0.8438, 0.5312, 0.75, 0.5312, 0.7812, 0.5312, 0.7812, 0.5625, 0.75, 0.5625, 0.75, 0.5, 0.7812, 0.5, 0.7812, 0.5312, 0.75, 0.5312, 0.7812, 0.5, 0.8125, 0.5, 0.8125, 0.5312, 0.7812, 0.5312, 0.75, 0.5938, 0.7812, 0.5938, 0.7812, 0.625, 0.75, 0.625, 0.75, 0.5625, 0.7812, 0.5625, 0.7812, 0.5938, 0.75, 0.5938, 0.7812, 0.5625, 0.8125, 0.5625, 0.8125, 0.5938, 0.7812, 0.5938, 0.8125, 0.5938, 0.8438, 0.5938, 0.8438, 0.625, 0.8125, 0.625, 0.8125, 0.5625, 0.8438, 0.5625, 0.8438, 0.5938, 0.8125, 0.5938, 0.8438, 0.5625, 0.875, 0.5625, 0.875, 0.5938, 0.8438, 0.5938, 0.6875, 0.5938, 0.7188, 0.5938, 0.7188, 0.625, 0.6875, 0.625, 0.6875, 0.5625, 0.7188, 0.5625, 0.7188, 0.5938, 0.6875, 0.5938, 0.7188, 0.5625, 0.75, 0.5625, 0.75, 0.5938, 0.7188, 0.5938, 0.6875, 0.7188, 0.7188, 0.7188, 0.7188, 0.75, 0.6875, 0.75, 0.6875, 0.6875, 0.7188, 0.6875, 0.7188, 0.7188, 0.6875, 0.7188, 0.7188, 0.6875, 0.75, 0.6875, 0.75, 0.7188, 0.7188, 0.7188, 0.8125, 0.7188, 0.8438, 0.7188, 0.8438, 0.75, 0.8125, 0.75, 0.8125, 0.6875, 0.8438, 0.6875, 0.8438, 0.7188, 0.8125, 0.7188, 0.8438, 0.6875, 0.875, 0.6875, 0.875, 0.7188, 0.8438, 0.7188])
me_cube_002.materials.append(mat_material_005)
me_cube_002.update()

# ---- objects
ob_camera = bpy.data.objects.new('Camera', cam_camera)
ob_plane = bpy.data.objects.new('Plane', me_plane)
ob_plane_001 = bpy.data.objects.new('Plane.001', me_plane_001)
ob_icosphere = bpy.data.objects.new('Icosphere', me_icosphere)
ob_icosphere_001 = bpy.data.objects.new('Icosphere.001', me_icosphere_001)
ob_icosphere_002 = bpy.data.objects.new('Icosphere.002', me_icosphere_002)
ob_cube = bpy.data.objects.new('Cube', me_cube_002)

# ---- transforms, parenting, visibility, modifiers, constraints
ob_camera.location = (7.359, -6.926, 4.958)
ob_camera.rotation_euler = (1.109, 0.0, 0.8149)
ob_camera.lock_rotations_4d = False
ob_camera.empty_display_type = 'ARROWS'
ob_camera.color = (0.0, 0.0, 0.0, 0.0)
ob_camera.display_type = 'WIRE'
ob_camera.lineart.crease_threshold = 0.0
ob_plane.location = (0.0, 0.0, 0.0)
ob_plane.rotation_euler = (0.0, 0.176, 0.0)
ob_plane_001.location = (0.0, 0.0, 0.0)
ob_plane_001.rotation_euler = (0.0, 0.176, 0.0)
_m = ob_plane_001.modifiers.new('Skin', 'SKIN')
ob_icosphere.location = (0.236, -0.08312, 1.032)
ob_icosphere.scale = (0.2282, 0.2295, 0.1559)
ob_icosphere_001.location = (-0.0799, 0.1269, 0.9418)
ob_icosphere_001.scale = (0.1324, 0.1501, 0.123)
ob_icosphere_002.location = (-0.00771, -0.19, 0.8748)
ob_icosphere_002.scale = (0.1451, 0.16, 0.1559)
ob_cube.location = (0.0, 0.0, 0.0)
ob_cube.scale = (-0.1687, 0.1529, 0.1913)

# ---- collection membership
col_collection.objects.link(ob_camera)
col_collection.objects.link(ob_plane)
col_collection.objects.link(ob_plane_001)
col_collection.objects.link(ob_icosphere)
col_collection.objects.link(ob_icosphere_001)
col_collection.objects.link(ob_icosphere_002)
col_collection.objects.link(ob_cube)

# ---- scene / render settings (as saved in the file)
scene.camera = ob_camera
scene.frame_start = 1; scene.frame_end = 250; scene.frame_set(1)
scene.render.engine = 'BLENDER_EEVEE_NEXT'
bpy.context.view_layer.update()

# ---- added for rendering (the .blend has no usable light): sun
light_auto_sun = bpy.data.lights.new('AutoSun', 'SUN')
light_auto_sun.energy = 3.0
light_auto_sun.angle = 0.0523599
ob_auto_sun = bpy.data.objects.new('AutoSun', light_auto_sun)
scene.collection.objects.link(ob_auto_sun)
ob_auto_sun.rotation_euler = (0.872665, 0.174533, 0.523599)
bpy.context.view_layer.update()
